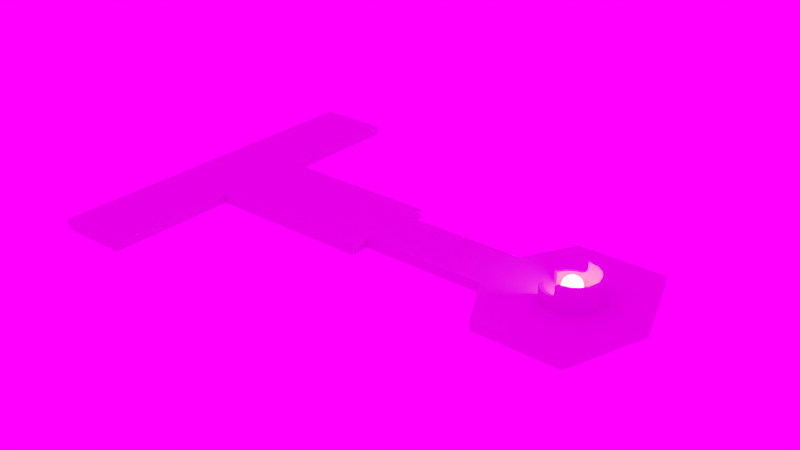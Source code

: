 # Source: part_0_lv_0.blend  (saved by Blender 3.0.42; exported with 4.5.12 LTS)
import bpy
from mathutils import Matrix  # noqa: F401  (used for matrix-valued properties, if any)

bpy.ops.wm.read_factory_settings(use_empty=True)
scene = bpy.context.scene
scene.name = 'Scene'

# ---- collections
col_collection = bpy.data.collections.new('Collection'); scene.collection.children.link(col_collection)

# ---- materials (node trees are filled in below, after node groups)
mat_target_mat = bpy.data.materials.new('Target_Mat')
mat_target_mat.use_transparent_shadow = False

# ---- node groups
ng_auto_smooth = bpy.data.node_groups.new('Auto Smooth', 'GeometryNodeTree')
_s = ng_auto_smooth.interface.new_socket(name='Geometry', in_out='OUTPUT', socket_type='NodeSocketGeometry')
_s = ng_auto_smooth.interface.new_socket(name='Geometry', in_out='INPUT', socket_type='NodeSocketGeometry')
_s = ng_auto_smooth.interface.new_socket(name='Angle', in_out='INPUT', socket_type='NodeSocketFloat')
_s.subtype = 'ANGLE'
_s.min_value = 0.0
_s.max_value = 3.142
ng_auto_smooth.is_modifier = True
_N = ng_auto_smooth.nodes; _L = ng_auto_smooth.links
n0 = _N.new('NodeGroupOutput'); n0.name = 'Group Output'; n0.location = (480, -100)
n1 = _N.new('NodeGroupInput'); n1.name = 'Group Input'; n1.location = (-420, -300)
n2 = _N.new('NodeGroupInput'); n2.name = 'Group Input.001'; n2.location = (-60, -100)
n3 = _N.new('GeometryNodeSetShadeSmooth'); n3.name = 'Set Shade Smooth'; n3.location = (120, -100)
n3.domain = 'EDGE'
n4 = _N.new('GeometryNodeSetShadeSmooth'); n4.name = 'Set Shade Smooth.001'; n4.location = (300, -100)
n5 = _N.new('GeometryNodeInputMeshEdgeAngle'); n5.name = 'Edge Angle'; n5.location = (-420, -220)
n6 = _N.new('GeometryNodeInputEdgeSmooth'); n6.name = 'Is Edge Smooth'; n6.location = (-60, -160)
n7 = _N.new('GeometryNodeInputShadeSmooth'); n7.name = 'Is Face Smooth'; n7.location = (-240, -340)
n8 = _N.new('FunctionNodeBooleanMath'); n8.name = 'Boolean Math'; n8.location = (-60, -220)
n9 = _N.new('FunctionNodeCompare'); n9.name = 'Compare'; n9.location = (-240, -180)
n9.operation = 'LESS_EQUAL'
_L.new(n5.outputs[0], n9.inputs[0])
_L.new(n4.outputs[0], n0.inputs[0])
_L.new(n1.outputs[1], n9.inputs[1])
_L.new(n9.outputs[0], n8.inputs[0])
_L.new(n7.outputs[0], n8.inputs[1])
_L.new(n2.outputs[0], n3.inputs[0])
_L.new(n6.outputs[0], n3.inputs[1])
_L.new(n3.outputs[0], n4.inputs[0])
_L.new(n8.outputs[0], n3.inputs[2])
n0.is_active_output = True

# ---- material node trees
mat_target_mat.use_nodes = True; mat_target_mat.node_tree.nodes.clear()
_N = mat_target_mat.node_tree.nodes; _L = mat_target_mat.node_tree.links
n0 = _N.new('ShaderNodeBsdfPrincipled'); n0.name = 'Principled BSDF'; n0.location = (10, 300)
n0.distribution = 'GGX'
n0.subsurface_method = 'RANDOM_WALK_SKIN'
n0.inputs[1].default_value = 1.0
n0.inputs[2].default_value = 0.0
n0.inputs[3].default_value = 1.45
n0.inputs[27].default_value = (1.0, 0.3871, 0.157, 1.0)
n0.inputs[28].default_value = 4.0
n1 = _N.new('ShaderNodeOutputMaterial'); n1.name = 'Material Output'; n1.location = (300, 300)
_L.new(n0.outputs[0], n1.inputs[0])
n1.is_active_output = True

# ---- world
world_world = bpy.data.worlds.new('World'); scene.world = world_world
world_world.use_nodes = True; world_world.node_tree.nodes.clear()
_N = world_world.node_tree.nodes; _L = world_world.node_tree.links
n0 = _N.new('ShaderNodeOutputWorld'); n0.name = 'World Output'; n0.location = (300, 300)
n1 = _N.new('ShaderNodeBackground'); n1.name = 'Background'; n1.location = (10, 300)
n2 = _N.new('ShaderNodeTexEnvironment'); n2.name = 'Environment Texture'; n2.location = (-280, 280)
_L.new(n1.outputs[0], n0.inputs[0])
_L.new(n2.outputs[0], n1.inputs[0])
n0.is_active_output = True
world_world.color = (0.05088, 0.05088, 0.05088)
world_world.use_sun_shadow = False
world_world.sun_shadow_jitter_overblur = 0.0

# ---- lights
light_targetlight = bpy.data.lights.new('TargetLight', 'POINT')
light_targetlight.color = (1.0, 0.3864, 0.1559)
light_targetlight.transmission_factor = 0.0
light_targetlight.use_custom_distance = True
light_targetlight.cutoff_distance = 4.0
light_targetlight.energy = 200.0
light_targetlight.shadow_soft_size = 0.25
light_targetlight.shadow_maximum_resolution = 0.006
light_targetlight.use_absolute_resolution = True

# ---- meshes
me_mainroom_mesh = bpy.data.meshes.new('MainRoom_Mesh')
me_mainroom_mesh.from_pydata([(-10.03, -2.517, 3.757), (-10.03, -10.6, 5.08), (-10.03, 0.0, 5.079), (-10.03, -2.517, 0.0), (10.03, 0.0, 4.132), (9.083, 0.0, 5.079), (9.083, -10.6, 5.08), (10.03, -11.55, 4.133), (-10.03, -11.55, 4.134), (-10.03, 0.0, 3.757), (10.03, -11.55, -7.768), (10.03, 0.0, -7.768), (-10.03, -11.55, -7.768), (-10.03, 0.0, 0.0), (-10.03, 0.0, -7.768)], [], [(1, 2, 5, 6), (6, 5, 4, 7), (7, 8, 1, 6), (3, 12, 14, 13), (0, 9, 2, 1), (12, 3, 0, 1, 8), (7, 10, 12, 8), (4, 11, 10, 7)])
_uv = me_mainroom_mesh.uv_layers.new(name='UVMap')
_uv.uv.foreach_set('vector', [0.0, 0.0, 0.5724, 0.125, 0.5724, 0.125, 0.5444, 0.09155, 0.5444, 0.09155, 0.5724, 0.125, 0.4969, 0.2437, 0.4384, 0.06984, 0.4384, 0.06984, 0.0, 0.0, 0.0, 0.0, 0.5444, 0.09155, 0.0, 0.0, 0.0, 0.0, 0.0, 0.0, 0.0, 0.0, 0.5724, 0.09933, 0.5724, 0.125, 0.5724, 0.125, 0.5724, 0.09933, 0.0, 0.0, 0.0, 0.0, 0.0, 0.0, 0.0, 0.0, 0.0, 0.0, 0.4384, 0.06984, 0.0, 0.0, 0.0, 0.0, 0.0, 0.0, 0.4969, 0.2437, 0.25, 0.6319, 0.0, 0.0, 0.4384, 0.06984])
me_mainroom_mesh.use_remesh_fix_poles = True
me_mainroom_mesh.use_remesh_preserve_attributes = False
me_mainroom_mesh.update()
me_mainroom_mesh_001 = bpy.data.meshes.new('MainRoom_Mesh.001')
me_mainroom_mesh_001.from_pydata([(9.006, 0.0, -0.0008006), (-3.21, 0.0, -0.0002549), (-10.03, 0.0, 0.0001817), (-1.075, 0.0, -0.000364), (-7.357, 0.0, -0.0001458), (6.333, -0.8972, -0.0005087), (-1.075, -1.086, -0.0003623), (-7.357, -6.712, -0.0002551), (-10.03, -6.712, -0.0001016), (7.951, -3.055, -0.0005622), (3.66, 0.0, -0.0004732), (5.7, -0.6384, -0.0005042), (-3.21, -1.797, -0.0002685), (-7.357, -1.797, -0.0001747), (3.66, -1.086, -0.3552), (-1.075, -1.086, -0.3551), (-7.357, -6.712, -0.355), (-10.03, 4.768e-07, -0.3545), (-1.075, 5.213e-07, -0.3551), (4.715, -3.055, -0.3551), (-3.21, 5.213e-07, -0.355), (-3.21, -1.797, -0.355), (-7.357, -1.797, -0.3549), (4.715, -3.055, -0.0004086), (6.966, -0.6384, -0.0005687), (7.373, 0.0, -0.0006616), (3.66, -1.086, -0.0004561), (5.293, 0.0, -0.0004462), (7.133, -0.4089, -0.0006019), (5.929, -0.8026, -0.0004981), (6.737, -0.8026, -0.0005394), (5.533, -0.4089, -0.0004753), (7.262, -0.4682, -0.0006096), (7.066, -0.7385, -0.0005724), (5.871, -0.9318, -0.000488), (5.601, -0.7385, -0.0004922), (6.795, -0.9318, -0.0005386), (6.333, -1.04, -0.0005027), (5.404, -0.4682, -0.0004626), (5.469, 0.0, -0.0004543), (7.234, 0.0, -0.0006418), (5.871, -0.9318, 0.432), (5.601, -0.7384, 0.432), (5.404, -0.4681, 0.432), (5.93, -0.8026, 0.432), (5.7, -0.6384, 0.432), (5.533, -0.4089, 0.432), (7.262, -0.4681, 0.8695), (7.066, -0.7384, 0.8695), (6.795, -0.9318, 0.8696), (6.333, -1.04, 0.8696), (7.373, 4.746e-05, 0.8695), (7.133, -0.4089, 0.8695), (6.966, -0.6384, 0.8695), (6.737, -0.8026, 0.8696), (6.333, -0.8972, 0.8696), (7.234, 4.746e-05, 0.8695), (6.333, -1.04, 0.6448), (6.12, -0.9903, 0.432), (6.333, -1.04, 0.2192), (6.305, -1.033, 0.5384), (6.227, -1.015, 0.4605), (6.12, -0.8473, 0.432), (6.333, -0.8972, 0.6448), (6.333, -0.8972, 0.2192), (6.227, -0.8723, 0.4605), (6.305, -0.8905, 0.5384), (9.006, 0.0, -0.3555), (7.951, -3.055, -0.3553), (-10.03, -6.712, -0.3548)], [], [(26, 10, 3, 6), (7, 13, 4, 2, 8), (12, 1, 4, 13), (7, 16, 22, 13), (26, 14, 19, 23), (23, 19, 68, 9), (3, 18, 15, 6), (6, 15, 14, 26), (12, 21, 20, 1), (8, 69, 16, 7), (13, 22, 21, 12), (9, 32, 33, 36, 37, 34, 35, 38, 23), (0, 25, 32, 9), (40, 39, 31, 11, 29, 5, 30, 24, 28), (63, 57, 50, 55), (24, 30, 54, 53), (62, 44, 41, 58), (35, 34, 41, 42), (33, 48, 49, 36), (11, 31, 46, 45), (31, 39, 27, 38), (23, 38, 27, 10, 26), (28, 52, 56, 40), (44, 45, 42, 41), (45, 46, 43, 42), (25, 51, 47, 32), (33, 32, 47, 48), (38, 35, 42, 43), (31, 38, 43, 46), (64, 65, 66), (29, 11, 45, 44), (5, 29, 44, 62, 64), (52, 53, 48, 47), (54, 55, 50, 49), (56, 52, 47, 51), (53, 54, 49, 48), (61, 59, 60), (34, 37, 59, 58, 41), (5, 64, 63, 55, 54, 30), (59, 61, 58), (57, 60, 59), (62, 65, 64), (62, 58, 61, 65), (65, 61, 60, 66), (66, 60, 57, 63), (57, 59, 37, 36, 49, 50), (28, 24, 53, 52), (66, 63, 64), (0, 9, 68, 67), (21, 22, 17, 20), (14, 67, 68, 19), (17, 22, 16, 69), (67, 14, 15, 18)])
me_mainroom_mesh_001.polygons.foreach_set('use_smooth', [True] * 53)
me_mainroom_mesh_001.polygons.foreach_set('material_index', [1, 1, 1, 1, 1, 1, 1, 1, 1, 1, 1, 1, 1, 1, 0, 0, 0, 0, 0, 0, 1, 1, 0, 0, 0, 0, 0, 0, 0, 0, 0, 0, 0, 0, 0, 0, 0, 0, 0, 0, 0, 0, 0, 0, 0, 0, 0, 0, 1, 1, 1, 1, 1])
_uv = me_mainroom_mesh_001.uv_layers.new(name='UVMap')
_uv.uv.foreach_set('vector', [0.0, 0.0, 0.0, 0.0, 0.0, 0.0, 0.0, 0.0, 0.0, 0.0, 0.0, 0.0, 0.0, 0.0, 0.0, 0.0, 0.0, 0.0, 0.0, 0.0, 0.0, 0.0, 0.0, 0.0, 0.0, 0.0, 0.0, 0.0, 0.0, 0.0, 0.0, 0.0, 0.0, 0.0, 0.0, 0.0, 0.0, 0.0, 0.0, 0.0, 0.0, 0.0, 0.0, 0.0, 0.0, 0.0, 0.0, 0.0, 0.0, 0.0, 0.0, 0.0, 0.0, 0.0, 0.0, 0.0, 0.0, 0.0, 0.0, 0.0, 0.0, 0.0, 0.0, 0.0, 0.0, 0.0, 0.0, 0.0, 0.0, 0.0, 0.0, 0.0, 0.0, 0.0, 0.0, 0.0, 0.0, 0.0, 0.0, 0.0, 0.0, 0.0, 0.0, 0.0, 0.0, 0.0, 0.0, 0.0, 0.0, 0.0, 0.0, 0.0, 0.0, 0.0, 0.0, 0.0, 0.0, 0.0, 0.0, 0.0, 0.0, 0.0, 0.0, 0.0, 0.0, 0.0, 0.0, 0.0, 0.0, 0.0, 0.0, 0.0, 0.0, 0.0, 0.0, 0.0, 0.0, 0.0, 0.0, 0.0, 0.0, 0.0, 0.0, 0.0, 0.0, 0.0, 0.0, 0.0, 0.0, 0.0, 0.0, 0.0, 0.0, 0.0, 0.0, 0.0, 0.0, 0.0, 0.0, 0.0, 0.0, 0.0, 0.0, 0.0, 0.0, 0.0, 0.0, 0.0, 0.0, 0.0, 0.0, 0.0, 0.0, 0.0, 0.0, 0.0, 0.0, 0.0, 0.0, 0.0, 0.0, 0.0, 0.0, 0.0, 0.0, 0.0, 0.0, 0.0, 0.0, 0.0, 0.0, 0.0, 0.0, 0.0, 0.0, 0.0, 0.0, 0.0, 0.0, 0.0, 0.0, 0.0, 0.0, 0.0, 0.0, 0.0, 0.0, 0.0, 0.0, 0.0, 0.0, 0.0, 0.0, 0.0, 0.0, 0.0, 0.0, 0.0, 0.0, 0.0, 0.0, 0.0, 0.0, 0.0, 0.0, 0.0, 0.0, 0.0, 0.0, 0.0, 0.0, 0.0, 0.0, 0.0, 0.0, 0.0, 0.0, 0.0, 0.0, 0.0, 0.0, 0.0, 0.0, 0.0, 0.0, 0.0, 0.0, 0.0, 0.0, 0.0, 0.0, 0.0, 0.0, 0.0, 0.0, 0.0, 0.0, 0.0, 0.0, 0.0, 0.0, 0.0, 0.0, 0.0, 0.0, 0.0, 0.0, 0.0, 0.0, 0.0, 0.0, 0.0, 0.0, 0.0, 0.0, 0.0, 0.0, 0.0, 0.0, 0.0, 0.0, 0.0, 0.0, 0.0, 0.0, 0.0, 0.0, 0.0, 0.0, 0.0, 0.0, 0.0, 0.0, 0.0, 0.0, 0.0, 0.0, 0.0, 0.0, 0.0, 0.0, 0.0, 0.0, 0.0, 0.0, 0.0, 0.0, 0.0, 0.0, 0.0, 0.0, 0.0, 0.0, 0.0, 0.0, 0.0, 0.0, 0.0, 0.0, 0.0, 0.0, 0.0, 0.0, 0.0, 0.0, 0.0, 0.0, 0.0, 0.0, 0.0, 0.0, 0.0, 0.0, 0.0, 0.0, 0.0, 0.0, 0.0, 0.0, 0.0, 0.0, 0.0, 0.0, 0.0, 0.0, 0.0, 0.0, 0.0, 0.0, 0.0, 0.0, 0.0, 0.0, 0.0, 0.0, 0.0, 0.0, 0.0, 0.0, 0.0, 0.0, 0.0, 0.0, 0.0, 0.0, 0.0, 0.0, 0.0, 0.0, 0.0, 0.0, 0.0, 0.0, 0.0, 0.0, 0.0, 0.0, 0.0, 0.0, 0.0, 0.0, 0.0, 0.0, 0.0, 0.0, 0.0, 0.0, 0.0, 0.0, 0.0, 0.0, 0.0, 0.0, 0.0, 0.0, 0.0, 0.0, 0.0, 0.0, 0.0, 0.0, 0.0, 0.0, 0.0, 0.0, 0.0, 0.0, 0.0, 0.0, 0.0, 0.0, 0.0, 0.0, 0.0, 0.0, 0.0, 0.0, 0.0, 0.0, 0.0, 0.0, 0.0, 0.0, 0.0, 0.0, 0.0, 0.0, 0.0, 0.0, 0.0, 0.0, 0.0, 0.0, 0.0, 0.0, 0.0, 0.0, 0.0, 0.0, 0.0, 0.0, 0.0, 0.0, 0.0, 0.0, 0.0, 0.0, 0.0, 0.0, 0.0, 0.0, 0.0, 0.0, 0.0, 0.0, 0.0, 0.0, 0.0, 0.0, 0.0, 0.0, 0.0, 0.0, 0.0, 0.0, 0.0, 0.0, 0.0])
me_mainroom_mesh_001.materials.append(None)
me_mainroom_mesh_001.materials.append(None)
me_mainroom_mesh_001.use_remesh_fix_poles = True
me_mainroom_mesh_001.use_remesh_preserve_attributes = False
me_mainroom_mesh_001.update()
me_mainroom_mesh_002 = bpy.data.meshes.new('MainRoom_Mesh.002')
me_mainroom_mesh_002.from_pydata([(1.274, -2.606e-07, 0.1773), (-0.8621, -2.606e-07, 0.1774), (1.274, -1.797, 0.1773), (-0.8621, -1.797, 0.1774), (1.274, 2.606e-07, -0.1774), (-0.8621, 2.606e-07, -0.1773), (1.274, -1.797, -0.1774), (-0.8621, -1.797, -0.1773)], [], [(2, 0, 1, 3), (3, 7, 6, 2), (6, 7, 5, 4), (1, 5, 7, 3), (2, 6, 4, 0)])
_uv = me_mainroom_mesh_002.uv_layers.new(name='UVMap')
_uv.uv.foreach_set('vector', [0.0, 0.0, 0.0, 0.0, 0.0, 0.0, 0.0, 0.0, 0.0, 0.0, 0.0, 0.0, 0.0, 0.0, 0.0, 0.0, 0.0, 0.0, 0.0, 0.0, 0.0, 0.0, 0.0, 0.0, 0.0, 0.0, 0.0, 0.0, 0.0, 0.0, 0.0, 0.0, 0.0, 0.0, 0.0, 0.0, 0.0, 0.0, 0.0, 0.0])
me_mainroom_mesh_002.use_remesh_fix_poles = True
me_mainroom_mesh_002.use_remesh_preserve_attributes = False
me_mainroom_mesh_002.update()
me_sphere = bpy.data.meshes.new('Sphere')
me_sphere.from_pydata([(0.0, 0.06828, 0.3433), (0.0, 0.1339, 0.3234), (0.0, 0.1944, 0.291), (0.0, 0.2475, 0.2475), (0.0, 0.291, 0.1944), (0.0, 0.3234, 0.1339), (0.0, 0.3433, 0.06828), (0.0, 0.35, -1.53e-08), (0.0, 0.3433, -0.06828), (0.0, 0.3234, -0.1339), (0.0, 0.291, -0.1944), (0.0, 0.2475, -0.2475), (0.0, 0.1944, -0.291), (0.01332, 0.06697, 0.3433), (0.02613, 0.1314, 0.3234), (0.03794, 0.1907, 0.291), (0.04828, 0.2427, 0.2475), (0.05677, 0.2854, 0.1944), (0.06308, 0.3171, 0.1339), (0.06697, 0.3367, 0.06828), (0.06828, 0.3433, -1.53e-08), (0.06697, 0.3367, -0.06828), (0.06308, 0.3171, -0.1339), (0.05677, 0.2854, -0.1944), (0.04828, 0.2427, -0.2475), (0.03794, 0.1907, -0.291), (0.02613, 0.1314, -0.3234), (0.01332, 0.06697, -0.3433), (0.02613, 0.06308, 0.3433), (0.05126, 0.1237, 0.3234), (0.07441, 0.1796, 0.291), (0.09471, 0.2286, 0.2475), (0.1114, 0.2689, 0.1944), (0.1237, 0.2987, 0.1339), (0.1314, 0.3171, 0.06828), (0.1339, 0.3234, -1.53e-08), (0.1314, 0.3171, -0.06828), (0.1237, 0.2987, -0.1339), (0.1114, 0.2689, -0.1944), (0.09471, 0.2286, -0.2475), (0.07441, 0.1796, -0.291), (0.05126, 0.1237, -0.3234), (0.02613, 0.06308, -0.3433), (0.03794, 0.05677, 0.3433), (0.07441, 0.1114, 0.3234), (0.108, 0.1617, 0.291), (0.1375, 0.2058, 0.2475), (0.1617, 0.242, 0.1944), (0.1796, 0.2689, 0.1339), (0.1907, 0.2854, 0.06828), (0.1944, 0.291, -1.53e-08), (0.1907, 0.2854, -0.06828), (0.1796, 0.2689, -0.1339), (0.1617, 0.242, -0.1944), (0.1375, 0.2058, -0.2475), (0.108, 0.1617, -0.291), (0.07441, 0.1114, -0.3234), (0.03794, 0.05677, -0.3433), (0.04828, 0.04828, 0.3433), (0.09471, 0.09471, 0.3234), (0.1375, 0.1375, 0.291), (0.175, 0.175, 0.2475), (0.2058, 0.2058, 0.1944), (0.2286, 0.2286, 0.1339), (0.2427, 0.2427, 0.06828), (0.2475, 0.2475, -1.53e-08), (0.2427, 0.2427, -0.06828), (0.2286, 0.2286, -0.1339), (0.2058, 0.2058, -0.1944), (0.175, 0.175, -0.2475), (0.1375, 0.1375, -0.291), (0.09471, 0.09471, -0.3234), (0.04828, 0.04828, -0.3433), (0.05677, 0.03794, 0.3433), (0.1114, 0.07441, 0.3234), (0.1617, 0.108, 0.291), (0.2058, 0.1375, 0.2475), (0.242, 0.1617, 0.1944), (0.2689, 0.1796, 0.1339), (0.2854, 0.1907, 0.06828), (0.291, 0.1944, -1.53e-08), (0.2854, 0.1907, -0.06828), (0.2689, 0.1796, -0.1339), (0.242, 0.1617, -0.1944), (0.2058, 0.1375, -0.2475), (0.1617, 0.108, -0.291), (0.1114, 0.07441, -0.3234), (0.05677, 0.03794, -0.3433), (0.06308, 0.02613, 0.3433), (0.1237, 0.05126, 0.3234), (0.1796, 0.07441, 0.291), (0.2286, 0.09471, 0.2475), (0.2689, 0.1114, 0.1944), (0.2987, 0.1237, 0.1339), (0.3171, 0.1314, 0.06828), (0.3234, 0.1339, -1.53e-08), (0.3171, 0.1314, -0.06828), (0.2987, 0.1237, -0.1339), (0.2689, 0.1114, -0.1944), (0.2286, 0.09471, -0.2475), (0.1796, 0.07441, -0.291), (0.1237, 0.05126, -0.3234), (0.06308, 0.02613, -0.3433), (0.06697, 0.01332, 0.3433), (0.1314, 0.02613, 0.3234), (0.1907, 0.03794, 0.291), (0.2427, 0.04828, 0.2475), (0.2854, 0.05677, 0.1944), (0.3171, 0.06308, 0.1339), (0.3367, 0.06697, 0.06828), (0.3433, 0.06828, -1.53e-08), (0.3367, 0.06697, -0.06828), (0.3171, 0.06308, -0.1339), (0.2854, 0.05677, -0.1944), (0.2427, 0.04828, -0.2475), (0.1907, 0.03794, -0.291), (0.1314, 0.02613, -0.3234), (0.06697, 0.01332, -0.3433), (0.06828, -3.225e-08, 0.3433), (0.1339, -4.343e-08, 0.3234), (0.1944, -3.412e-08, 0.291), (0.2475, -2.294e-08, 0.2475), (0.291, -1.921e-08, 0.1944), (0.3234, -4.902e-08, 0.1339), (0.3433, -8.039e-09, 0.06828), (0.35, -5.879e-10, -1.53e-08), (0.3433, -8.039e-09, -0.06828), (0.3234, -2.294e-08, -0.1339), (0.291, -1.176e-08, -0.1944), (0.2475, -2.294e-08, -0.2475), (0.1944, -2.666e-08, -0.291), (0.1339, -3.039e-08, -0.3234), (0.06828, -3.97e-08, -0.3433), (0.06697, -0.01332, 0.3433), (0.1314, -0.02613, 0.3234), (0.1907, -0.03794, 0.291), (0.2427, -0.04828, 0.2475), (0.2854, -0.05677, 0.1944), (0.3171, -0.06308, 0.1339), (0.3367, -0.06697, 0.06828), (0.3433, -0.06828, -1.53e-08), (0.3367, -0.06697, -0.06828), (0.3171, -0.06308, -0.1339), (0.2854, -0.05677, -0.1944), (0.2427, -0.04828, -0.2475), (0.1907, -0.03794, -0.291), (0.1314, -0.02613, -0.3234), (0.06697, -0.01332, -0.3433), (0.06308, -0.02613, 0.3433), (0.1237, -0.05126, 0.3234), (0.1796, -0.07441, 0.291), (0.2286, -0.09471, 0.2475), (0.2689, -0.1114, 0.1944), (0.2987, -0.1237, 0.1339), (0.3171, -0.1314, 0.06828), (0.3234, -0.1339, -1.53e-08), (0.3171, -0.1314, -0.06828), (0.2987, -0.1237, -0.1339), (0.2689, -0.1114, -0.1944), (0.2286, -0.09471, -0.2475), (0.1796, -0.07441, -0.291), (0.1237, -0.05126, -0.3234), (0.06308, -0.02613, -0.3433), (0.05677, -0.03794, 0.3433), (0.1114, -0.07441, 0.3234), (0.1617, -0.108, 0.291), (0.2058, -0.1375, 0.2475), (0.242, -0.1617, 0.1944), (0.2689, -0.1796, 0.1339), (0.2854, -0.1907, 0.06828), (0.291, -0.1944, -1.53e-08), (0.2854, -0.1907, -0.06828), (0.2689, -0.1796, -0.1339), (0.242, -0.1617, -0.1944), (0.2058, -0.1375, -0.2475), (0.1617, -0.108, -0.291), (0.1114, -0.07441, -0.3234), (0.05677, -0.03794, -0.3433), (0.04828, -0.04828, 0.3433), (0.09471, -0.09471, 0.3234), (0.1375, -0.1375, 0.291), (0.175, -0.175, 0.2475), (0.2058, -0.2058, 0.1944), (0.2286, -0.2286, 0.1339), (0.2427, -0.2427, 0.06828), (0.2475, -0.2475, -1.53e-08), (0.2427, -0.2427, -0.06828), (0.2286, -0.2286, -0.1339), (0.2058, -0.2058, -0.1944), (0.175, -0.175, -0.2475), (0.1375, -0.1375, -0.291), (0.09471, -0.09471, -0.3234), (0.04828, -0.04828, -0.3433), (0.03794, -0.05677, 0.3433), (0.07441, -0.1114, 0.3234), (0.108, -0.1617, 0.291), (0.1375, -0.2058, 0.2475), (0.1617, -0.242, 0.1944), (0.1796, -0.2689, 0.1339), (0.1907, -0.2854, 0.06828), (0.1944, -0.291, -1.53e-08), (0.1907, -0.2854, -0.06828), (0.1796, -0.2689, -0.1339), (0.1617, -0.242, -0.1944), (0.1375, -0.2058, -0.2475), (0.108, -0.1617, -0.291), (0.07441, -0.1114, -0.3234), (0.03794, -0.05677, -0.3433), (0.02613, -0.06308, 0.3433), (0.05126, -0.1237, 0.3234), (0.07441, -0.1796, 0.291), (0.09471, -0.2286, 0.2475), (0.1114, -0.2689, 0.1944), (0.1237, -0.2987, 0.1339), (0.1314, -0.3171, 0.06828), (0.1339, -0.3234, -1.53e-08), (0.1314, -0.3171, -0.06828), (0.1237, -0.2987, -0.1339), (0.1114, -0.2689, -0.1944), (0.09471, -0.2286, -0.2475), (0.07441, -0.1796, -0.291), (0.05126, -0.1237, -0.3234), (0.02613, -0.06308, -0.3433), (0.01332, -0.06697, 0.3433), (0.02613, -0.1314, 0.3234), (0.03794, -0.1907, 0.291), (0.04828, -0.2427, 0.2475), (0.05677, -0.2854, 0.1944), (0.06308, -0.3171, 0.1339), (0.06697, -0.3367, 0.06828), (0.06828, -0.3433, -1.53e-08), (0.06697, -0.3367, -0.06828), (0.06308, -0.3171, -0.1339), (0.05677, -0.2854, -0.1944), (0.04828, -0.2427, -0.2475), (0.03794, -0.1907, -0.291), (0.02613, -0.1314, -0.3234), (0.01332, -0.06697, -0.3433), (-4.275e-09, -0.06828, 0.3433), (-8.932e-09, -0.1339, 0.3234), (-2.756e-08, -0.1944, 0.291), (-8.932e-09, -0.2475, 0.2475), (-5.207e-09, -0.291, 0.1944), (-6.854e-08, -0.3234, 0.1339), (-2.383e-08, -0.3433, 0.06828), (5.969e-09, -0.35, -1.53e-08), (-2.383e-08, -0.3433, -0.06828), (-1.481e-09, -0.3234, -0.1339), (2.244e-09, -0.291, -0.1944), (-8.932e-09, -0.2475, -0.2475), (-1.266e-08, -0.1944, -0.291), (-1.481e-09, -0.1339, -0.3234), (-9.863e-09, -0.06828, -0.3433), (-0.01332, -0.06697, 0.3433), (-0.02613, -0.1314, 0.3234), (-0.03794, -0.1907, 0.291), (-0.04828, -0.2427, 0.2475), (-0.05677, -0.2854, 0.1944), (-0.06308, -0.3171, 0.1339), (-0.06697, -0.3367, 0.06828), (-0.06828, -0.3433, -1.53e-08), (-0.06697, -0.3367, -0.06828), (-0.06308, -0.3171, -0.1339), (-0.05677, -0.2854, -0.1944), (-0.04828, -0.2427, -0.2475), (-0.03794, -0.1907, -0.291), (-0.02613, -0.1314, -0.3234), (-0.01332, -0.06697, -0.3433), (-0.02613, -0.06308, 0.3433), (-0.05126, -0.1237, 0.3234), (-0.07441, -0.1796, 0.291), (-0.09471, -0.2286, 0.2475), (-0.1114, -0.2689, 0.1944), (-0.1237, -0.2987, 0.1339), (-0.1314, -0.3171, 0.06828), (-0.1339, -0.3234, -1.53e-08), (-0.1314, -0.3171, -0.06828), (-0.1237, -0.2987, -0.1339), (-0.1114, -0.2689, -0.1944), (-0.09471, -0.2286, -0.2475), (-0.07441, -0.1796, -0.291), (-0.05126, -0.1237, -0.3234), (-0.02613, -0.06308, -0.3433), (-0.03794, -0.05677, 0.3433), (-0.07441, -0.1114, 0.3234), (-0.108, -0.1617, 0.291), (-0.1375, -0.2058, 0.2475), (-0.1617, -0.242, 0.1944), (-0.1796, -0.2689, 0.1339), (-0.1907, -0.2854, 0.06828), (-0.1944, -0.291, -1.53e-08), (-0.1907, -0.2854, -0.06828), (-0.1796, -0.2689, -0.1339), (-0.1617, -0.242, -0.1944), (-0.1375, -0.2058, -0.2475), (-0.108, -0.1617, -0.291), (-0.07441, -0.1114, -0.3234), (-0.03794, -0.05677, -0.3433), (-0.04828, -0.04828, 0.3433), (-0.09471, -0.09471, 0.3234), (-0.1375, -0.1375, 0.291), (-0.175, -0.175, 0.2475), (-0.2058, -0.2058, 0.1944), (-0.2286, -0.2286, 0.1339), (-0.2427, -0.2427, 0.06828), (-0.2475, -0.2475, -1.53e-08), (-0.2427, -0.2427, -0.06828), (-0.2286, -0.2286, -0.1339), (-0.2058, -0.2058, -0.1944), (-0.175, -0.175, -0.2475), (-0.1375, -0.1375, -0.291), (-0.09471, -0.09471, -0.3234), (-0.04828, -0.04828, -0.3433), (-2.544e-08, -4.76e-08, 0.35), (-0.05677, -0.03794, 0.3433), (-0.1114, -0.07441, 0.3234), (-0.1617, -0.108, 0.291), (-0.2058, -0.1375, 0.2475), (-0.242, -0.1617, 0.1944), (-0.2689, -0.1796, 0.1339), (-0.2854, -0.1907, 0.06828), (-0.291, -0.1944, -1.53e-08), (-0.2854, -0.1907, -0.06828), (-0.2689, -0.1796, -0.1339), (-0.242, -0.1617, -0.1944), (-0.2058, -0.1375, -0.2475), (-0.1617, -0.108, -0.291), (-0.1114, -0.07441, -0.3234), (-0.05677, -0.03794, -0.3433), (-0.06308, -0.02613, 0.3433), (-0.1237, -0.05126, 0.3234), (-0.1796, -0.07441, 0.291), (-0.2286, -0.09471, 0.2475), (-0.2689, -0.1114, 0.1944), (-0.2987, -0.1237, 0.1339), (-0.3171, -0.1314, 0.06828), (-0.3234, -0.1339, -1.53e-08), (-0.3171, -0.1314, -0.06828), (-0.2987, -0.1237, -0.1339), (-0.2689, -0.1114, -0.1944), (-0.2286, -0.09471, -0.2475), (-0.1796, -0.07441, -0.291), (-0.1237, -0.05126, -0.3234), (-0.06308, -0.02613, -0.3433), (-0.06697, -0.01332, 0.3433), (-0.1314, -0.02613, 0.3234), (-0.1907, -0.03794, 0.291), (-0.2427, -0.04828, 0.2475), (-0.2854, -0.05677, 0.1944), (-0.3171, -0.06308, 0.1339), (-0.3367, -0.06697, 0.06828), (-0.3433, -0.06828, -1.53e-08), (-0.3367, -0.06697, -0.06828), (-0.3171, -0.06308, -0.1339), (-0.2854, -0.05677, -0.1944), (-0.2427, -0.04828, -0.2475), (-0.1907, -0.03794, -0.291), (-0.1314, -0.02613, -0.3234), (-0.06697, -0.01332, -0.3433), (-0.06828, -2.201e-08, 0.3433), (-0.1339, -2.294e-08, 0.3234), (-0.1944, 1.431e-08, 0.291), (-0.2475, 2.176e-08, 0.2475), (-0.291, 1.059e-08, 0.1944), (-0.3234, 7.764e-08, 0.1339), (-0.3433, 5.157e-08, 0.06828), (-0.35, 1.431e-08, -1.53e-08), (-0.3433, 5.157e-08, -0.06828), (-0.3234, 1.804e-08, -0.1339), (-0.291, -4.313e-09, -0.1944), (-0.2475, 2.176e-08, -0.2475), (-0.1944, 1.059e-08, -0.291), (-0.1339, -3.784e-08, -0.3234), (-0.06828, -2.108e-08, -0.3433), (-0.06697, 0.01332, 0.3433), (-0.1314, 0.02613, 0.3234), (-0.1907, 0.03794, 0.291), (-0.2427, 0.04828, 0.2475), (-0.2854, 0.05677, 0.1944), (-0.3171, 0.06308, 0.1339), (-0.3367, 0.06697, 0.06828), (-0.3433, 0.06828, -1.53e-08), (-0.3367, 0.06697, -0.06828), (-0.3171, 0.06308, -0.1339), (-0.2854, 0.05677, -0.1944), (-0.2427, 0.04828, -0.2475), (-0.1907, 0.03794, -0.291), (-0.1314, 0.02613, -0.3234), (-0.06697, 0.01332, -0.3433), (-0.06308, 0.02613, 0.3433), (-0.1237, 0.05126, 0.3234), (-0.1796, 0.07441, 0.291), (-0.2286, 0.09471, 0.2475), (-0.2689, 0.1114, 0.1944), (-0.2987, 0.1237, 0.1339), (-0.3171, 0.1314, 0.06828), (-0.3234, 0.1339, -1.53e-08), (-0.3171, 0.1314, -0.06828), (-0.2987, 0.1237, -0.1339), (-0.2689, 0.1114, -0.1944), (-0.2286, 0.09471, -0.2475), (-0.1796, 0.07441, -0.291), (-0.1237, 0.05126, -0.3234), (-0.06308, 0.02613, -0.3433), (-0.05677, 0.03794, 0.3433), (-0.1114, 0.07441, 0.3234), (-0.1617, 0.108, 0.291), (-0.2058, 0.1375, 0.2475), (-0.242, 0.1617, 0.1944), (-0.2689, 0.1796, 0.1339), (-0.2854, 0.1907, 0.06828), (-0.291, 0.1944, -1.53e-08), (-0.2854, 0.1907, -0.06828), (-0.2689, 0.1796, -0.1339), (-0.242, 0.1617, -0.1944), (-0.2058, 0.1375, -0.2475), (-0.1617, 0.108, -0.291), (-0.1114, 0.07441, -0.3234), (-0.05677, 0.03794, -0.3433), (-0.04828, 0.04828, 0.3433), (-0.09471, 0.09471, 0.3234), (-0.1375, 0.1375, 0.291), (-0.175, 0.175, 0.2475), (-0.2058, 0.2058, 0.1944), (-0.2286, 0.2286, 0.1339), (-0.2427, 0.2427, 0.06828), (-0.2475, 0.2475, -1.53e-08), (-0.2427, 0.2427, -0.06828), (-0.2286, 0.2286, -0.1339), (-0.2058, 0.2058, -0.1944), (-0.175, 0.175, -0.2475), (-0.1375, 0.1375, -0.291), (-0.09471, 0.09471, -0.3234), (-0.04828, 0.04828, -0.3433), (-0.03794, 0.05677, 0.3433), (-0.07441, 0.1114, 0.3234), (-0.108, 0.1617, 0.291), (-0.1375, 0.2058, 0.2475), (-0.1617, 0.242, 0.1944), (-0.1796, 0.2689, 0.1339), (-0.1907, 0.2854, 0.06828), (-0.1944, 0.291, -1.53e-08), (-0.1907, 0.2854, -0.06828), (-0.1796, 0.2689, -0.1339), (-0.1617, 0.242, -0.1944), (-0.1375, 0.2058, -0.2475), (-0.108, 0.1617, -0.291), (-0.07441, 0.1114, -0.3234), (-0.03794, 0.05677, -0.3433), (-0.02613, 0.06308, 0.3433), (-0.05126, 0.1237, 0.3234), (-0.07441, 0.1796, 0.291), (-0.09471, 0.2286, 0.2475), (-0.1114, 0.2689, 0.1944), (-0.1237, 0.2987, 0.1339), (-0.1314, 0.3171, 0.06828), (-0.1339, 0.3234, -1.53e-08), (-0.1314, 0.3171, -0.06828), (-0.1237, 0.2987, -0.1339), (-0.1114, 0.2689, -0.1944), (-0.09471, 0.2286, -0.2475), (-0.07441, 0.1796, -0.291), (-0.05126, 0.1237, -0.3234), (-0.02613, 0.06308, -0.3433), (-0.01332, 0.06697, 0.3433), (-0.02613, 0.1314, 0.3234), (-0.03794, 0.1907, 0.291), (-0.04828, 0.2427, 0.2475), (-0.05677, 0.2854, 0.1944), (-0.06308, 0.3171, 0.1339), (-0.06697, 0.3367, 0.06828), (-0.06828, 0.3433, -1.53e-08), (-0.06697, 0.3367, -0.06828), (-0.06308, 0.3171, -0.1339), (-0.05677, 0.2854, -0.1944), (-0.04828, 0.2427, -0.2475), (-0.03794, 0.1907, -0.291), (-0.02613, 0.1314, -0.3234), (-0.01332, 0.06697, -0.3433), (0.0, -3.06e-08, -0.35), (-1.481e-09, 0.1339, -0.3234), (1.808e-08, 0.06828, -0.3433)], [], [(4, 3, 16, 17), (12, 11, 24, 25), (5, 4, 17, 18), (480, 12, 25, 26), (6, 5, 18, 19), (481, 480, 26, 27), (7, 6, 19, 20), (0, 313, 13), (479, 481, 27), (8, 7, 20, 21), (1, 0, 13, 14), (9, 8, 21, 22), (2, 1, 14, 15), (10, 9, 22, 23), (3, 2, 15, 16), (11, 10, 23, 24), (16, 15, 30, 31), (24, 23, 38, 39), (17, 16, 31, 32), (25, 24, 39, 40), (18, 17, 32, 33), (26, 25, 40, 41), (19, 18, 33, 34), (27, 26, 41, 42), (20, 19, 34, 35), (13, 313, 28), (479, 27, 42), (21, 20, 35, 36), (14, 13, 28, 29), (22, 21, 36, 37), (15, 14, 29, 30), (23, 22, 37, 38), (35, 34, 49, 50), (28, 313, 43), (479, 42, 57), (36, 35, 50, 51), (29, 28, 43, 44), (37, 36, 51, 52), (30, 29, 44, 45), (38, 37, 52, 53), (31, 30, 45, 46), (39, 38, 53, 54), (32, 31, 46, 47), (40, 39, 54, 55), (33, 32, 47, 48), (41, 40, 55, 56), (34, 33, 48, 49), (42, 41, 56, 57), (54, 53, 68, 69), (47, 46, 61, 62), (55, 54, 69, 70), (48, 47, 62, 63), (56, 55, 70, 71), (49, 48, 63, 64), (57, 56, 71, 72), (50, 49, 64, 65), (43, 313, 58), (479, 57, 72), (51, 50, 65, 66), (44, 43, 58, 59), (52, 51, 66, 67), (45, 44, 59, 60), (53, 52, 67, 68), (46, 45, 60, 61), (58, 313, 73), (479, 72, 87), (66, 65, 80, 81), (59, 58, 73, 74), (67, 66, 81, 82), (60, 59, 74, 75), (68, 67, 82, 83), (61, 60, 75, 76), (69, 68, 83, 84), (62, 61, 76, 77), (70, 69, 84, 85), (63, 62, 77, 78), (71, 70, 85, 86), (64, 63, 78, 79), (72, 71, 86, 87), (65, 64, 79, 80), (77, 76, 91, 92), (85, 84, 99, 100), (78, 77, 92, 93), (86, 85, 100, 101), (79, 78, 93, 94), (87, 86, 101, 102), (80, 79, 94, 95), (73, 313, 88), (479, 87, 102), (81, 80, 95, 96), (74, 73, 88, 89), (82, 81, 96, 97), (75, 74, 89, 90), (83, 82, 97, 98), (76, 75, 90, 91), (84, 83, 98, 99), (96, 95, 110, 111), (89, 88, 103, 104), (97, 96, 111, 112), (90, 89, 104, 105), (98, 97, 112, 113), (91, 90, 105, 106), (99, 98, 113, 114), (92, 91, 106, 107), (100, 99, 114, 115), (93, 92, 107, 108), (101, 100, 115, 116), (94, 93, 108, 109), (102, 101, 116, 117), (95, 94, 109, 110), (88, 313, 103), (479, 102, 117), (115, 114, 129, 130), (108, 107, 122, 123), (116, 115, 130, 131), (109, 108, 123, 124), (117, 116, 131, 132), (110, 109, 124, 125), (103, 313, 118), (479, 117, 132), (111, 110, 125, 126), (104, 103, 118, 119), (112, 111, 126, 127), (105, 104, 119, 120), (113, 112, 127, 128), (106, 105, 120, 121), (114, 113, 128, 129), (107, 106, 121, 122), (127, 126, 141, 142), (120, 119, 134, 135), (128, 127, 142, 143), (121, 120, 135, 136), (129, 128, 143, 144), (122, 121, 136, 137), (130, 129, 144, 145), (123, 122, 137, 138), (131, 130, 145, 146), (124, 123, 138, 139), (132, 131, 146, 147), (125, 124, 139, 140), (118, 313, 133), (479, 132, 147), (126, 125, 140, 141), (119, 118, 133, 134), (146, 145, 160, 161), (139, 138, 153, 154), (147, 146, 161, 162), (140, 139, 154, 155), (133, 313, 148), (479, 147, 162), (141, 140, 155, 156), (134, 133, 148, 149), (142, 141, 156, 157), (135, 134, 149, 150), (143, 142, 157, 158), (136, 135, 150, 151), (144, 143, 158, 159), (137, 136, 151, 152), (145, 144, 159, 160), (138, 137, 152, 153), (150, 149, 164, 165), (158, 157, 172, 173), (151, 150, 165, 166), (159, 158, 173, 174), (152, 151, 166, 167), (160, 159, 174, 175), (153, 152, 167, 168), (161, 160, 175, 176), (154, 153, 168, 169), (162, 161, 176, 177), (155, 154, 169, 170), (148, 313, 163), (479, 162, 177), (156, 155, 170, 171), (149, 148, 163, 164), (157, 156, 171, 172), (169, 168, 183, 184), (177, 176, 191, 192), (170, 169, 184, 185), (163, 313, 178), (479, 177, 192), (171, 170, 185, 186), (164, 163, 178, 179), (172, 171, 186, 187), (165, 164, 179, 180), (173, 172, 187, 188), (166, 165, 180, 181), (174, 173, 188, 189), (167, 166, 181, 182), (175, 174, 189, 190), (168, 167, 182, 183), (176, 175, 190, 191), (188, 187, 202, 203), (181, 180, 195, 196), (189, 188, 203, 204), (182, 181, 196, 197), (190, 189, 204, 205), (183, 182, 197, 198), (191, 190, 205, 206), (184, 183, 198, 199), (192, 191, 206, 207), (185, 184, 199, 200), (178, 313, 193), (479, 192, 207), (186, 185, 200, 201), (179, 178, 193, 194), (187, 186, 201, 202), (180, 179, 194, 195), (207, 206, 221, 222), (200, 199, 214, 215), (193, 313, 208), (479, 207, 222), (201, 200, 215, 216), (194, 193, 208, 209), (202, 201, 216, 217), (195, 194, 209, 210), (203, 202, 217, 218), (196, 195, 210, 211), (204, 203, 218, 219), (197, 196, 211, 212), (205, 204, 219, 220), (198, 197, 212, 213), (206, 205, 220, 221), (199, 198, 213, 214), (211, 210, 225, 226), (219, 218, 233, 234), (212, 211, 226, 227), (220, 219, 234, 235), (213, 212, 227, 228), (221, 220, 235, 236), (214, 213, 228, 229), (222, 221, 236, 237), (215, 214, 229, 230), (208, 313, 223), (479, 222, 237), (216, 215, 230, 231), (209, 208, 223, 224), (217, 216, 231, 232), (210, 209, 224, 225), (218, 217, 232, 233), (230, 229, 244, 245), (223, 313, 238), (479, 237, 252), (231, 230, 245, 246), (224, 223, 238, 239), (232, 231, 246, 247), (225, 224, 239, 240), (233, 232, 247, 248), (226, 225, 240, 241), (234, 233, 248, 249), (227, 226, 241, 242), (235, 234, 249, 250), (228, 227, 242, 243), (236, 235, 250, 251), (229, 228, 243, 244), (237, 236, 251, 252), (249, 248, 263, 264), (242, 241, 256, 257), (250, 249, 264, 265), (243, 242, 257, 258), (251, 250, 265, 266), (244, 243, 258, 259), (252, 251, 266, 267), (245, 244, 259, 260), (238, 313, 253), (479, 252, 267), (246, 245, 260, 261), (239, 238, 253, 254), (247, 246, 261, 262), (240, 239, 254, 255), (248, 247, 262, 263), (241, 240, 255, 256), (479, 267, 282), (261, 260, 275, 276), (254, 253, 268, 269), (262, 261, 276, 277), (255, 254, 269, 270), (263, 262, 277, 278), (256, 255, 270, 271), (264, 263, 278, 279), (257, 256, 271, 272), (265, 264, 279, 280), (258, 257, 272, 273), (266, 265, 280, 281), (259, 258, 273, 274), (267, 266, 281, 282), (260, 259, 274, 275), (253, 313, 268), (280, 279, 294, 295), (273, 272, 287, 288), (281, 280, 295, 296), (274, 273, 288, 289), (282, 281, 296, 297), (275, 274, 289, 290), (268, 313, 283), (479, 282, 297), (276, 275, 290, 291), (269, 268, 283, 284), (277, 276, 291, 292), (270, 269, 284, 285), (278, 277, 292, 293), (271, 270, 285, 286), (279, 278, 293, 294), (272, 271, 286, 287), (284, 283, 298, 299), (292, 291, 306, 307), (285, 284, 299, 300), (293, 292, 307, 308), (286, 285, 300, 301), (294, 293, 308, 309), (287, 286, 301, 302), (295, 294, 309, 310), (288, 287, 302, 303), (296, 295, 310, 311), (289, 288, 303, 304), (297, 296, 311, 312), (290, 289, 304, 305), (283, 313, 298), (479, 297, 312), (291, 290, 305, 306), (303, 302, 318, 319), (311, 310, 326, 327), (304, 303, 319, 320), (312, 311, 327, 328), (305, 304, 320, 321), (298, 313, 314), (479, 312, 328), (306, 305, 321, 322), (299, 298, 314, 315), (307, 306, 322, 323), (300, 299, 315, 316), (308, 307, 323, 324), (301, 300, 316, 317), (309, 308, 324, 325), (302, 301, 317, 318), (310, 309, 325, 326), (323, 322, 337, 338), (316, 315, 330, 331), (324, 323, 338, 339), (317, 316, 331, 332), (325, 324, 339, 340), (318, 317, 332, 333), (326, 325, 340, 341), (319, 318, 333, 334), (327, 326, 341, 342), (320, 319, 334, 335), (328, 327, 342, 343), (321, 320, 335, 336), (314, 313, 329), (479, 328, 343), (322, 321, 336, 337), (315, 314, 329, 330), (342, 341, 356, 357), (335, 334, 349, 350), (343, 342, 357, 358), (336, 335, 350, 351), (329, 313, 344), (479, 343, 358), (337, 336, 351, 352), (330, 329, 344, 345), (338, 337, 352, 353), (331, 330, 345, 346), (339, 338, 353, 354), (332, 331, 346, 347), (340, 339, 354, 355), (333, 332, 347, 348), (341, 340, 355, 356), (334, 333, 348, 349), (346, 345, 360, 361), (354, 353, 368, 369), (347, 346, 361, 362), (355, 354, 369, 370), (348, 347, 362, 363), (356, 355, 370, 371), (349, 348, 363, 364), (357, 356, 371, 372), (350, 349, 364, 365), (358, 357, 372, 373), (351, 350, 365, 366), (344, 313, 359), (479, 358, 373), (352, 351, 366, 367), (345, 344, 359, 360), (353, 352, 367, 368), (365, 364, 379, 380), (373, 372, 387, 388), (366, 365, 380, 381), (359, 313, 374), (479, 373, 388), (367, 366, 381, 382), (360, 359, 374, 375), (368, 367, 382, 383), (361, 360, 375, 376), (369, 368, 383, 384), (362, 361, 376, 377), (370, 369, 384, 385), (363, 362, 377, 378), (371, 370, 385, 386), (364, 363, 378, 379), (372, 371, 386, 387), (384, 383, 398, 399), (377, 376, 391, 392), (385, 384, 399, 400), (378, 377, 392, 393), (386, 385, 400, 401), (379, 378, 393, 394), (387, 386, 401, 402), (380, 379, 394, 395), (388, 387, 402, 403), (381, 380, 395, 396), (374, 313, 389), (479, 388, 403), (382, 381, 396, 397), (375, 374, 389, 390), (383, 382, 397, 398), (376, 375, 390, 391), (403, 402, 417, 418), (396, 395, 410, 411), (389, 313, 404), (479, 403, 418), (397, 396, 411, 412), (390, 389, 404, 405), (398, 397, 412, 413), (391, 390, 405, 406), (399, 398, 413, 414), (392, 391, 406, 407), (400, 399, 414, 415), (393, 392, 407, 408), (401, 400, 415, 416), (394, 393, 408, 409), (402, 401, 416, 417), (395, 394, 409, 410), (415, 414, 429, 430), (408, 407, 422, 423), (416, 415, 430, 431), (409, 408, 423, 424), (417, 416, 431, 432), (410, 409, 424, 425), (418, 417, 432, 433), (411, 410, 425, 426), (404, 313, 419), (479, 418, 433), (412, 411, 426, 427), (405, 404, 419, 420), (413, 412, 427, 428), (406, 405, 420, 421), (414, 413, 428, 429), (407, 406, 421, 422), (419, 313, 434), (479, 433, 448), (427, 426, 441, 442), (420, 419, 434, 435), (428, 427, 442, 443), (421, 420, 435, 436), (429, 428, 443, 444), (422, 421, 436, 437), (430, 429, 444, 445), (423, 422, 437, 438), (431, 430, 445, 446), (424, 423, 438, 439), (432, 431, 446, 447), (425, 424, 439, 440), (433, 432, 447, 448), (426, 425, 440, 441), (438, 437, 452, 453), (446, 445, 460, 461), (439, 438, 453, 454), (447, 446, 461, 462), (440, 439, 454, 455), (448, 447, 462, 463), (441, 440, 455, 456), (434, 313, 449), (479, 448, 463), (442, 441, 456, 457), (435, 434, 449, 450), (443, 442, 457, 458), (436, 435, 450, 451), (444, 443, 458, 459), (437, 436, 451, 452), (445, 444, 459, 460), (457, 456, 471, 472), (450, 449, 464, 465), (458, 457, 472, 473), (451, 450, 465, 466), (459, 458, 473, 474), (452, 451, 466, 467), (460, 459, 474, 475), (453, 452, 467, 468), (461, 460, 475, 476), (454, 453, 468, 469), (462, 461, 476, 477), (455, 454, 469, 470), (463, 462, 477, 478), (456, 455, 470, 471), (449, 313, 464), (479, 463, 478), (476, 475, 11, 12), (469, 468, 4, 5), (477, 476, 12, 480), (470, 469, 5, 6), (478, 477, 480, 481), (471, 470, 6, 7), (464, 313, 0), (479, 478, 481), (472, 471, 7, 8), (465, 464, 0, 1), (473, 472, 8, 9), (466, 465, 1, 2), (474, 473, 9, 10), (467, 466, 2, 3), (475, 474, 10, 11), (468, 467, 3, 4)])
me_sphere.polygons.foreach_set('use_smooth', [True] * 512)
_uv = me_sphere.uv_layers.new(name='UVMap')
_uv.uv.foreach_set('vector', [0.75, 0.6875, 0.75, 0.75, 0.7188, 0.75, 0.7188, 0.6875, 0.75, 0.1875, 0.75, 0.25, 0.7188, 0.25, 0.7188, 0.1875, 0.75, 0.625, 0.75, 0.6875, 0.7188, 0.6875, 0.7188, 0.625, 0.75, 0.125, 0.75, 0.1875, 0.7188, 0.1875, 0.7188, 0.125, 0.75, 0.5625, 0.75, 0.625, 0.7188, 0.625, 0.7188, 0.5625, 0.75, 0.0625, 0.75, 0.125, 0.7188, 0.125, 0.7188, 0.0625, 0.75, 0.5, 0.75, 0.5625, 0.7188, 0.5625, 0.7188, 0.5, 0.75, 0.9375, 0.7344, 1.0, 0.7188, 0.9375, 0.7344, 0.0, 0.75, 0.0625, 0.7188, 0.0625, 0.75, 0.4375, 0.75, 0.5, 0.7188, 0.5, 0.7188, 0.4375, 0.75, 0.875, 0.75, 0.9375, 0.7188, 0.9375, 0.7188, 0.875, 0.75, 0.375, 0.75, 0.4375, 0.7188, 0.4375, 0.7188, 0.375, 0.75, 0.8125, 0.75, 0.875, 0.7188, 0.875, 0.7188, 0.8125, 0.75, 0.3125, 0.75, 0.375, 0.7188, 0.375, 0.7188, 0.3125, 0.75, 0.75, 0.75, 0.8125, 0.7188, 0.8125, 0.7188, 0.75, 0.75, 0.25, 0.75, 0.3125, 0.7188, 0.3125, 0.7188, 0.25, 0.7188, 0.75, 0.7188, 0.8125, 0.6875, 0.8125, 0.6875, 0.75, 0.7188, 0.25, 0.7188, 0.3125, 0.6875, 0.3125, 0.6875, 0.25, 0.7188, 0.6875, 0.7188, 0.75, 0.6875, 0.75, 0.6875, 0.6875, 0.7188, 0.1875, 0.7188, 0.25, 0.6875, 0.25, 0.6875, 0.1875, 0.7188, 0.625, 0.7188, 0.6875, 0.6875, 0.6875, 0.6875, 0.625, 0.7188, 0.125, 0.7188, 0.1875, 0.6875, 0.1875, 0.6875, 0.125, 0.7188, 0.5625, 0.7188, 0.625, 0.6875, 0.625, 0.6875, 0.5625, 0.7188, 0.0625, 0.7188, 0.125, 0.6875, 0.125, 0.6875, 0.0625, 0.7188, 0.5, 0.7188, 0.5625, 0.6875, 0.5625, 0.6875, 0.5, 0.7188, 0.9375, 0.7031, 1.0, 0.6875, 0.9375, 0.7031, 0.0, 0.7188, 0.0625, 0.6875, 0.0625, 0.7188, 0.4375, 0.7188, 0.5, 0.6875, 0.5, 0.6875, 0.4375, 0.7188, 0.875, 0.7188, 0.9375, 0.6875, 0.9375, 0.6875, 0.875, 0.7188, 0.375, 0.7188, 0.4375, 0.6875, 0.4375, 0.6875, 0.375, 0.7188, 0.8125, 0.7188, 0.875, 0.6875, 0.875, 0.6875, 0.8125, 0.7188, 0.3125, 0.7188, 0.375, 0.6875, 0.375, 0.6875, 0.3125, 0.6875, 0.5, 0.6875, 0.5625, 0.6562, 0.5625, 0.6562, 0.5, 0.6875, 0.9375, 0.6719, 1.0, 0.6562, 0.9375, 0.6719, 0.0, 0.6875, 0.0625, 0.6562, 0.0625, 0.6875, 0.4375, 0.6875, 0.5, 0.6562, 0.5, 0.6562, 0.4375, 0.6875, 0.875, 0.6875, 0.9375, 0.6562, 0.9375, 0.6562, 0.875, 0.6875, 0.375, 0.6875, 0.4375, 0.6562, 0.4375, 0.6562, 0.375, 0.6875, 0.8125, 0.6875, 0.875, 0.6562, 0.875, 0.6562, 0.8125, 0.6875, 0.3125, 0.6875, 0.375, 0.6562, 0.375, 0.6562, 0.3125, 0.6875, 0.75, 0.6875, 0.8125, 0.6562, 0.8125, 0.6562, 0.75, 0.6875, 0.25, 0.6875, 0.3125, 0.6562, 0.3125, 0.6562, 0.25, 0.6875, 0.6875, 0.6875, 0.75, 0.6562, 0.75, 0.6562, 0.6875, 0.6875, 0.1875, 0.6875, 0.25, 0.6562, 0.25, 0.6562, 0.1875, 0.6875, 0.625, 0.6875, 0.6875, 0.6562, 0.6875, 0.6562, 0.625, 0.6875, 0.125, 0.6875, 0.1875, 0.6562, 0.1875, 0.6562, 0.125, 0.6875, 0.5625, 0.6875, 0.625, 0.6562, 0.625, 0.6562, 0.5625, 0.6875, 0.0625, 0.6875, 0.125, 0.6562, 0.125, 0.6562, 0.0625, 0.6562, 0.25, 0.6562, 0.3125, 0.625, 0.3125, 0.625, 0.25, 0.6562, 0.6875, 0.6562, 0.75, 0.625, 0.75, 0.625, 0.6875, 0.6562, 0.1875, 0.6562, 0.25, 0.625, 0.25, 0.625, 0.1875, 0.6562, 0.625, 0.6562, 0.6875, 0.625, 0.6875, 0.625, 0.625, 0.6562, 0.125, 0.6562, 0.1875, 0.625, 0.1875, 0.625, 0.125, 0.6562, 0.5625, 0.6562, 0.625, 0.625, 0.625, 0.625, 0.5625, 0.6562, 0.0625, 0.6562, 0.125, 0.625, 0.125, 0.625, 0.0625, 0.6562, 0.5, 0.6562, 0.5625, 0.625, 0.5625, 0.625, 0.5, 0.6562, 0.9375, 0.6406, 1.0, 0.625, 0.9375, 0.6406, 0.0, 0.6562, 0.0625, 0.625, 0.0625, 0.6562, 0.4375, 0.6562, 0.5, 0.625, 0.5, 0.625, 0.4375, 0.6562, 0.875, 0.6562, 0.9375, 0.625, 0.9375, 0.625, 0.875, 0.6562, 0.375, 0.6562, 0.4375, 0.625, 0.4375, 0.625, 0.375, 0.6562, 0.8125, 0.6562, 0.875, 0.625, 0.875, 0.625, 0.8125, 0.6562, 0.3125, 0.6562, 0.375, 0.625, 0.375, 0.625, 0.3125, 0.6562, 0.75, 0.6562, 0.8125, 0.625, 0.8125, 0.625, 0.75, 0.625, 0.9375, 0.6094, 1.0, 0.5937, 0.9375, 0.6094, 0.0, 0.625, 0.0625, 0.5937, 0.0625, 0.625, 0.4375, 0.625, 0.5, 0.5938, 0.5, 0.5938, 0.4375, 0.625, 0.875, 0.625, 0.9375, 0.5937, 0.9375, 0.5937, 0.875, 0.625, 0.375, 0.625, 0.4375, 0.5938, 0.4375, 0.5938, 0.375, 0.625, 0.8125, 0.625, 0.875, 0.5937, 0.875, 0.5938, 0.8125, 0.625, 0.3125, 0.625, 0.375, 0.5938, 0.375, 0.5938, 0.3125, 0.625, 0.75, 0.625, 0.8125, 0.5938, 0.8125, 0.5938, 0.75, 0.625, 0.25, 0.625, 0.3125, 0.5938, 0.3125, 0.5938, 0.25, 0.625, 0.6875, 0.625, 0.75, 0.5938, 0.75, 0.5938, 0.6875, 0.625, 0.1875, 0.625, 0.25, 0.5938, 0.25, 0.5938, 0.1875, 0.625, 0.625, 0.625, 0.6875, 0.5938, 0.6875, 0.5938, 0.625, 0.625, 0.125, 0.625, 0.1875, 0.5938, 0.1875, 0.5937, 0.125, 0.625, 0.5625, 0.625, 0.625, 0.5938, 0.625, 0.5938, 0.5625, 0.625, 0.0625, 0.625, 0.125, 0.5937, 0.125, 0.5937, 0.0625, 0.625, 0.5, 0.625, 0.5625, 0.5938, 0.5625, 0.5938, 0.5, 0.5938, 0.6875, 0.5938, 0.75, 0.5625, 0.75, 0.5625, 0.6875, 0.5938, 0.1875, 0.5938, 0.25, 0.5625, 0.25, 0.5625, 0.1875, 0.5938, 0.625, 0.5938, 0.6875, 0.5625, 0.6875, 0.5625, 0.625, 0.5937, 0.125, 0.5938, 0.1875, 0.5625, 0.1875, 0.5625, 0.125, 0.5938, 0.5625, 0.5938, 0.625, 0.5625, 0.625, 0.5625, 0.5625, 0.5937, 0.0625, 0.5937, 0.125, 0.5625, 0.125, 0.5625, 0.0625, 0.5938, 0.5, 0.5938, 0.5625, 0.5625, 0.5625, 0.5625, 0.5, 0.5937, 0.9375, 0.5781, 1.0, 0.5625, 0.9375, 0.5781, 0.0, 0.5937, 0.0625, 0.5625, 0.0625, 0.5938, 0.4375, 0.5938, 0.5, 0.5625, 0.5, 0.5625, 0.4375, 0.5937, 0.875, 0.5937, 0.9375, 0.5625, 0.9375, 0.5625, 0.875, 0.5938, 0.375, 0.5938, 0.4375, 0.5625, 0.4375, 0.5625, 0.375, 0.5938, 0.8125, 0.5937, 0.875, 0.5625, 0.875, 0.5625, 0.8125, 0.5938, 0.3125, 0.5938, 0.375, 0.5625, 0.375, 0.5625, 0.3125, 0.5938, 0.75, 0.5938, 0.8125, 0.5625, 0.8125, 0.5625, 0.75, 0.5938, 0.25, 0.5938, 0.3125, 0.5625, 0.3125, 0.5625, 0.25, 0.5625, 0.4375, 0.5625, 0.5, 0.5312, 0.5, 0.5312, 0.4375, 0.5625, 0.875, 0.5625, 0.9375, 0.5312, 0.9375, 0.5312, 0.875, 0.5625, 0.375, 0.5625, 0.4375, 0.5312, 0.4375, 0.5312, 0.375, 0.5625, 0.8125, 0.5625, 0.875, 0.5312, 0.875, 0.5312, 0.8125, 0.5625, 0.3125, 0.5625, 0.375, 0.5312, 0.375, 0.5312, 0.3125, 0.5625, 0.75, 0.5625, 0.8125, 0.5312, 0.8125, 0.5312, 0.75, 0.5625, 0.25, 0.5625, 0.3125, 0.5312, 0.3125, 0.5312, 0.25, 0.5625, 0.6875, 0.5625, 0.75, 0.5312, 0.75, 0.5312, 0.6875, 0.5625, 0.1875, 0.5625, 0.25, 0.5312, 0.25, 0.5312, 0.1875, 0.5625, 0.625, 0.5625, 0.6875, 0.5312, 0.6875, 0.5312, 0.625, 0.5625, 0.125, 0.5625, 0.1875, 0.5312, 0.1875, 0.5312, 0.125, 0.5625, 0.5625, 0.5625, 0.625, 0.5312, 0.625, 0.5312, 0.5625, 0.5625, 0.0625, 0.5625, 0.125, 0.5312, 0.125, 0.5312, 0.0625, 0.5625, 0.5, 0.5625, 0.5625, 0.5312, 0.5625, 0.5312, 0.5, 0.5625, 0.9375, 0.5469, 1.0, 0.5312, 0.9375, 0.5469, 0.0, 0.5625, 0.0625, 0.5312, 0.0625, 0.5312, 0.1875, 0.5312, 0.25, 0.5, 0.25, 0.5, 0.1875, 0.5312, 0.625, 0.5312, 0.6875, 0.5, 0.6875, 0.5, 0.625, 0.5312, 0.125, 0.5312, 0.1875, 0.5, 0.1875, 0.5, 0.125, 0.5312, 0.5625, 0.5312, 0.625, 0.5, 0.625, 0.5, 0.5625, 0.5312, 0.0625, 0.5312, 0.125, 0.5, 0.125, 0.5, 0.0625, 0.5312, 0.5, 0.5312, 0.5625, 0.5, 0.5625, 0.5, 0.5, 0.5312, 0.9375, 0.5156, 1.0, 0.5, 0.9375, 0.5156, 0.0, 0.5312, 0.0625, 0.5, 0.0625, 0.5312, 0.4375, 0.5312, 0.5, 0.5, 0.5, 0.5, 0.4375, 0.5312, 0.875, 0.5312, 0.9375, 0.5, 0.9375, 0.5, 0.875, 0.5312, 0.375, 0.5312, 0.4375, 0.5, 0.4375, 0.5, 0.375, 0.5312, 0.8125, 0.5312, 0.875, 0.5, 0.875, 0.5, 0.8125, 0.5312, 0.3125, 0.5312, 0.375, 0.5, 0.375, 0.5, 0.3125, 0.5312, 0.75, 0.5312, 0.8125, 0.5, 0.8125, 0.5, 0.75, 0.5312, 0.25, 0.5312, 0.3125, 0.5, 0.3125, 0.5, 0.25, 0.5312, 0.6875, 0.5312, 0.75, 0.5, 0.75, 0.5, 0.6875, 0.5, 0.375, 0.5, 0.4375, 0.4688, 0.4375, 0.4688, 0.375, 0.5, 0.8125, 0.5, 0.875, 0.4687, 0.875, 0.4687, 0.8125, 0.5, 0.3125, 0.5, 0.375, 0.4688, 0.375, 0.4688, 0.3125, 0.5, 0.75, 0.5, 0.8125, 0.4687, 0.8125, 0.4688, 0.75, 0.5, 0.25, 0.5, 0.3125, 0.4688, 0.3125, 0.4688, 0.25, 0.5, 0.6875, 0.5, 0.75, 0.4688, 0.75, 0.4688, 0.6875, 0.5, 0.1875, 0.5, 0.25, 0.4688, 0.25, 0.4687, 0.1875, 0.5, 0.625, 0.5, 0.6875, 0.4688, 0.6875, 0.4687, 0.625, 0.5, 0.125, 0.5, 0.1875, 0.4687, 0.1875, 0.4687, 0.125, 0.5, 0.5625, 0.5, 0.625, 0.4687, 0.625, 0.4688, 0.5625, 0.5, 0.0625, 0.5, 0.125, 0.4687, 0.125, 0.4687, 0.0625, 0.5, 0.5, 0.5, 0.5625, 0.4688, 0.5625, 0.4688, 0.5, 0.5, 0.9375, 0.4844, 1.0, 0.4687, 0.9375, 0.4844, 0.0, 0.5, 0.0625, 0.4687, 0.0625, 0.5, 0.4375, 0.5, 0.5, 0.4688, 0.5, 0.4688, 0.4375, 0.5, 0.875, 0.5, 0.9375, 0.4687, 0.9375, 0.4687, 0.875, 0.4687, 0.125, 0.4687, 0.1875, 0.4375, 0.1875, 0.4375, 0.125, 0.4688, 0.5625, 0.4687, 0.625, 0.4375, 0.625, 0.4375, 0.5625, 0.4687, 0.0625, 0.4687, 0.125, 0.4375, 0.125, 0.4375, 0.0625, 0.4688, 0.5, 0.4688, 0.5625, 0.4375, 0.5625, 0.4375, 0.5, 0.4687, 0.9375, 0.4531, 1.0, 0.4375, 0.9375, 0.4531, 0.0, 0.4687, 0.0625, 0.4375, 0.0625, 0.4688, 0.4375, 0.4688, 0.5, 0.4375, 0.5, 0.4375, 0.4375, 0.4687, 0.875, 0.4687, 0.9375, 0.4375, 0.9375, 0.4375, 0.875, 0.4688, 0.375, 0.4688, 0.4375, 0.4375, 0.4375, 0.4375, 0.375, 0.4687, 0.8125, 0.4687, 0.875, 0.4375, 0.875, 0.4375, 0.8125, 0.4688, 0.3125, 0.4688, 0.375, 0.4375, 0.375, 0.4375, 0.3125, 0.4688, 0.75, 0.4687, 0.8125, 0.4375, 0.8125, 0.4375, 0.75, 0.4688, 0.25, 0.4688, 0.3125, 0.4375, 0.3125, 0.4375, 0.25, 0.4688, 0.6875, 0.4688, 0.75, 0.4375, 0.75, 0.4375, 0.6875, 0.4687, 0.1875, 0.4688, 0.25, 0.4375, 0.25, 0.4375, 0.1875, 0.4687, 0.625, 0.4688, 0.6875, 0.4375, 0.6875, 0.4375, 0.625, 0.4375, 0.8125, 0.4375, 0.875, 0.4062, 0.875, 0.4062, 0.8125, 0.4375, 0.3125, 0.4375, 0.375, 0.4062, 0.375, 0.4062, 0.3125, 0.4375, 0.75, 0.4375, 0.8125, 0.4062, 0.8125, 0.4062, 0.75, 0.4375, 0.25, 0.4375, 0.3125, 0.4062, 0.3125, 0.4062, 0.25, 0.4375, 0.6875, 0.4375, 0.75, 0.4062, 0.75, 0.4062, 0.6875, 0.4375, 0.1875, 0.4375, 0.25, 0.4062, 0.25, 0.4062, 0.1875, 0.4375, 0.625, 0.4375, 0.6875, 0.4062, 0.6875, 0.4062, 0.625, 0.4375, 0.125, 0.4375, 0.1875, 0.4062, 0.1875, 0.4062, 0.125, 0.4375, 0.5625, 0.4375, 0.625, 0.4062, 0.625, 0.4062, 0.5625, 0.4375, 0.0625, 0.4375, 0.125, 0.4062, 0.125, 0.4062, 0.0625, 0.4375, 0.5, 0.4375, 0.5625, 0.4062, 0.5625, 0.4062, 0.5, 0.4375, 0.9375, 0.4219, 1.0, 0.4062, 0.9375, 0.4219, 0.0, 0.4375, 0.0625, 0.4062, 0.0625, 0.4375, 0.4375, 0.4375, 0.5, 0.4062, 0.5, 0.4062, 0.4375, 0.4375, 0.875, 0.4375, 0.9375, 0.4062, 0.9375, 0.4062, 0.875, 0.4375, 0.375, 0.4375, 0.4375, 0.4062, 0.4375, 0.4062, 0.375, 0.4062, 0.5625, 0.4062, 0.625, 0.375, 0.625, 0.375, 0.5625, 0.4062, 0.0625, 0.4062, 0.125, 0.375, 0.125, 0.375, 0.0625, 0.4062, 0.5, 0.4062, 0.5625, 0.375, 0.5625, 0.375, 0.5, 0.4062, 0.9375, 0.3906, 1.0, 0.375, 0.9375, 0.3906, 0.0, 0.4062, 0.0625, 0.375, 0.0625, 0.4062, 0.4375, 0.4062, 0.5, 0.375, 0.5, 0.375, 0.4375, 0.4062, 0.875, 0.4062, 0.9375, 0.375, 0.9375, 0.375, 0.875, 0.4062, 0.375, 0.4062, 0.4375, 0.375, 0.4375, 0.375, 0.375, 0.4062, 0.8125, 0.4062, 0.875, 0.375, 0.875, 0.375, 0.8125, 0.4062, 0.3125, 0.4062, 0.375, 0.375, 0.375, 0.375, 0.3125, 0.4062, 0.75, 0.4062, 0.8125, 0.375, 0.8125, 0.375, 0.75, 0.4062, 0.25, 0.4062, 0.3125, 0.375, 0.3125, 0.375, 0.25, 0.4062, 0.6875, 0.4062, 0.75, 0.375, 0.75, 0.375, 0.6875, 0.4062, 0.1875, 0.4062, 0.25, 0.375, 0.25, 0.375, 0.1875, 0.4062, 0.625, 0.4062, 0.6875, 0.375, 0.6875, 0.375, 0.625, 0.4062, 0.125, 0.4062, 0.1875, 0.375, 0.1875, 0.375, 0.125, 0.375, 0.3125, 0.375, 0.375, 0.3438, 0.375, 0.3438, 0.3125, 0.375, 0.75, 0.375, 0.8125, 0.3437, 0.8125, 0.3438, 0.75, 0.375, 0.25, 0.375, 0.3125, 0.3438, 0.3125, 0.3438, 0.25, 0.375, 0.6875, 0.375, 0.75, 0.3438, 0.75, 0.3438, 0.6875, 0.375, 0.1875, 0.375, 0.25, 0.3438, 0.25, 0.3438, 0.1875, 0.375, 0.625, 0.375, 0.6875, 0.3438, 0.6875, 0.3437, 0.625, 0.375, 0.125, 0.375, 0.1875, 0.3438, 0.1875, 0.3438, 0.125, 0.375, 0.5625, 0.375, 0.625, 0.3437, 0.625, 0.3438, 0.5625, 0.375, 0.0625, 0.375, 0.125, 0.3438, 0.125, 0.3437, 0.0625, 0.375, 0.5, 0.375, 0.5625, 0.3438, 0.5625, 0.3438, 0.5, 0.375, 0.9375, 0.3594, 1.0, 0.3437, 0.9375, 0.3594, 0.0, 0.375, 0.0625, 0.3437, 0.0625, 0.375, 0.4375, 0.375, 0.5, 0.3438, 0.5, 0.3438, 0.4375, 0.375, 0.875, 0.375, 0.9375, 0.3437, 0.9375, 0.3438, 0.875, 0.375, 0.375, 0.375, 0.4375, 0.3438, 0.4375, 0.3438, 0.375, 0.375, 0.8125, 0.375, 0.875, 0.3438, 0.875, 0.3437, 0.8125, 0.3437, 0.0625, 0.3438, 0.125, 0.3125, 0.125, 0.3125, 0.0625, 0.3438, 0.5, 0.3438, 0.5625, 0.3125, 0.5625, 0.3125, 0.5, 0.3437, 0.9375, 0.3281, 1.0, 0.3125, 0.9375, 0.3281, 0.0, 0.3437, 0.0625, 0.3125, 0.0625, 0.3438, 0.4375, 0.3438, 0.5, 0.3125, 0.5, 0.3125, 0.4375, 0.3438, 0.875, 0.3437, 0.9375, 0.3125, 0.9375, 0.3125, 0.875, 0.3438, 0.375, 0.3438, 0.4375, 0.3125, 0.4375, 0.3125, 0.375, 0.3437, 0.8125, 0.3438, 0.875, 0.3125, 0.875, 0.3125, 0.8125, 0.3438, 0.3125, 0.3438, 0.375, 0.3125, 0.375, 0.3125, 0.3125, 0.3438, 0.75, 0.3437, 0.8125, 0.3125, 0.8125, 0.3125, 0.75, 0.3438, 0.25, 0.3438, 0.3125, 0.3125, 0.3125, 0.3125, 0.25, 0.3438, 0.6875, 0.3438, 0.75, 0.3125, 0.75, 0.3125, 0.6875, 0.3438, 0.1875, 0.3438, 0.25, 0.3125, 0.25, 0.3125, 0.1875, 0.3437, 0.625, 0.3438, 0.6875, 0.3125, 0.6875, 0.3125, 0.625, 0.3438, 0.125, 0.3438, 0.1875, 0.3125, 0.1875, 0.3125, 0.125, 0.3438, 0.5625, 0.3437, 0.625, 0.3125, 0.625, 0.3125, 0.5625, 0.3125, 0.75, 0.3125, 0.8125, 0.2812, 0.8125, 0.2812, 0.75, 0.3125, 0.25, 0.3125, 0.3125, 0.2812, 0.3125, 0.2812, 0.25, 0.3125, 0.6875, 0.3125, 0.75, 0.2812, 0.75, 0.2812, 0.6875, 0.3125, 0.1875, 0.3125, 0.25, 0.2812, 0.25, 0.2812, 0.1875, 0.3125, 0.625, 0.3125, 0.6875, 0.2812, 0.6875, 0.2812, 0.625, 0.3125, 0.125, 0.3125, 0.1875, 0.2812, 0.1875, 0.2812, 0.125, 0.3125, 0.5625, 0.3125, 0.625, 0.2812, 0.625, 0.2812, 0.5625, 0.3125, 0.0625, 0.3125, 0.125, 0.2812, 0.125, 0.2812, 0.0625, 0.3125, 0.5, 0.3125, 0.5625, 0.2812, 0.5625, 0.2812, 0.5, 0.3125, 0.9375, 0.2969, 1.0, 0.2812, 0.9375, 0.2969, 0.0, 0.3125, 0.0625, 0.2812, 0.0625, 0.3125, 0.4375, 0.3125, 0.5, 0.2812, 0.5, 0.2812, 0.4375, 0.3125, 0.875, 0.3125, 0.9375, 0.2812, 0.9375, 0.2812, 0.875, 0.3125, 0.375, 0.3125, 0.4375, 0.2812, 0.4375, 0.2812, 0.375, 0.3125, 0.8125, 0.3125, 0.875, 0.2812, 0.875, 0.2812, 0.8125, 0.3125, 0.3125, 0.3125, 0.375, 0.2812, 0.375, 0.2812, 0.3125, 0.2812, 0.5, 0.2812, 0.5625, 0.25, 0.5625, 0.25, 0.5, 0.2812, 0.9375, 0.2656, 1.0, 0.25, 0.9375, 0.2656, 0.0, 0.2812, 0.0625, 0.25, 0.0625, 0.2812, 0.4375, 0.2812, 0.5, 0.25, 0.5, 0.25, 0.4375, 0.2812, 0.875, 0.2812, 0.9375, 0.25, 0.9375, 0.25, 0.875, 0.2812, 0.375, 0.2812, 0.4375, 0.25, 0.4375, 0.25, 0.375, 0.2812, 0.8125, 0.2812, 0.875, 0.25, 0.875, 0.25, 0.8125, 0.2812, 0.3125, 0.2812, 0.375, 0.25, 0.375, 0.25, 0.3125, 0.2812, 0.75, 0.2812, 0.8125, 0.25, 0.8125, 0.25, 0.75, 0.2812, 0.25, 0.2812, 0.3125, 0.25, 0.3125, 0.25, 0.25, 0.2812, 0.6875, 0.2812, 0.75, 0.25, 0.75, 0.25, 0.6875, 0.2812, 0.1875, 0.2812, 0.25, 0.25, 0.25, 0.25, 0.1875, 0.2812, 0.625, 0.2812, 0.6875, 0.25, 0.6875, 0.25, 0.625, 0.2812, 0.125, 0.2812, 0.1875, 0.25, 0.1875, 0.25, 0.125, 0.2812, 0.5625, 0.2812, 0.625, 0.25, 0.625, 0.25, 0.5625, 0.2812, 0.0625, 0.2812, 0.125, 0.25, 0.125, 0.25, 0.0625, 0.25, 0.25, 0.25, 0.3125, 0.2188, 0.3125, 0.2188, 0.25, 0.25, 0.6875, 0.25, 0.75, 0.2188, 0.75, 0.2188, 0.6875, 0.25, 0.1875, 0.25, 0.25, 0.2188, 0.25, 0.2188, 0.1875, 0.25, 0.625, 0.25, 0.6875, 0.2188, 0.6875, 0.2188, 0.625, 0.25, 0.125, 0.25, 0.1875, 0.2188, 0.1875, 0.2188, 0.125, 0.25, 0.5625, 0.25, 0.625, 0.2188, 0.625, 0.2188, 0.5625, 0.25, 0.0625, 0.25, 0.125, 0.2188, 0.125, 0.2188, 0.0625, 0.25, 0.5, 0.25, 0.5625, 0.2188, 0.5625, 0.2188, 0.5, 0.25, 0.9375, 0.2344, 1.0, 0.2188, 0.9375, 0.2344, 0.0, 0.25, 0.0625, 0.2188, 0.0625, 0.25, 0.4375, 0.25, 0.5, 0.2188, 0.5, 0.2188, 0.4375, 0.25, 0.875, 0.25, 0.9375, 0.2188, 0.9375, 0.2188, 0.875, 0.25, 0.375, 0.25, 0.4375, 0.2188, 0.4375, 0.2188, 0.375, 0.25, 0.8125, 0.25, 0.875, 0.2188, 0.875, 0.2188, 0.8125, 0.25, 0.3125, 0.25, 0.375, 0.2188, 0.375, 0.2188, 0.3125, 0.25, 0.75, 0.25, 0.8125, 0.2188, 0.8125, 0.2188, 0.75, 0.2031, 0.0, 0.2188, 0.0625, 0.1875, 0.0625, 0.2188, 0.4375, 0.2188, 0.5, 0.1875, 0.5, 0.1875, 0.4375, 0.2188, 0.875, 0.2188, 0.9375, 0.1875, 0.9375, 0.1875, 0.875, 0.2188, 0.375, 0.2188, 0.4375, 0.1875, 0.4375, 0.1875, 0.375, 0.2188, 0.8125, 0.2188, 0.875, 0.1875, 0.875, 0.1875, 0.8125, 0.2188, 0.3125, 0.2188, 0.375, 0.1875, 0.375, 0.1875, 0.3125, 0.2188, 0.75, 0.2188, 0.8125, 0.1875, 0.8125, 0.1875, 0.75, 0.2188, 0.25, 0.2188, 0.3125, 0.1875, 0.3125, 0.1875, 0.25, 0.2188, 0.6875, 0.2188, 0.75, 0.1875, 0.75, 0.1875, 0.6875, 0.2188, 0.1875, 0.2188, 0.25, 0.1875, 0.25, 0.1875, 0.1875, 0.2188, 0.625, 0.2188, 0.6875, 0.1875, 0.6875, 0.1875, 0.625, 0.2188, 0.125, 0.2188, 0.1875, 0.1875, 0.1875, 0.1875, 0.125, 0.2188, 0.5625, 0.2188, 0.625, 0.1875, 0.625, 0.1875, 0.5625, 0.2188, 0.0625, 0.2188, 0.125, 0.1875, 0.125, 0.1875, 0.0625, 0.2188, 0.5, 0.2188, 0.5625, 0.1875, 0.5625, 0.1875, 0.5, 0.2188, 0.9375, 0.2031, 1.0, 0.1875, 0.9375, 0.1875, 0.1875, 0.1875, 0.25, 0.1563, 0.25, 0.1563, 0.1875, 0.1875, 0.625, 0.1875, 0.6875, 0.1563, 0.6875, 0.1562, 0.625, 0.1875, 0.125, 0.1875, 0.1875, 0.1563, 0.1875, 0.1563, 0.125, 0.1875, 0.5625, 0.1875, 0.625, 0.1562, 0.625, 0.1562, 0.5625, 0.1875, 0.0625, 0.1875, 0.125, 0.1563, 0.125, 0.1563, 0.0625, 0.1875, 0.5, 0.1875, 0.5625, 0.1562, 0.5625, 0.1563, 0.5, 0.1875, 0.9375, 0.1719, 1.0, 0.1563, 0.9375, 0.1719, 0.0, 0.1875, 0.0625, 0.1563, 0.0625, 0.1875, 0.4375, 0.1875, 0.5, 0.1563, 0.5, 0.1562, 0.4375, 0.1875, 0.875, 0.1875, 0.9375, 0.1563, 0.9375, 0.1563, 0.875, 0.1875, 0.375, 0.1875, 0.4375, 0.1562, 0.4375, 0.1563, 0.375, 0.1875, 0.8125, 0.1875, 0.875, 0.1563, 0.875, 0.1563, 0.8125, 0.1875, 0.3125, 0.1875, 0.375, 0.1563, 0.375, 0.1563, 0.3125, 0.1875, 0.75, 0.1875, 0.8125, 0.1563, 0.8125, 0.1563, 0.75, 0.1875, 0.25, 0.1875, 0.3125, 0.1563, 0.3125, 0.1563, 0.25, 0.1875, 0.6875, 0.1875, 0.75, 0.1563, 0.75, 0.1563, 0.6875, 0.1563, 0.875, 0.1563, 0.9375, 0.125, 0.9375, 0.125, 0.875, 0.1563, 0.375, 0.1562, 0.4375, 0.125, 0.4375, 0.125, 0.375, 0.1563, 0.8125, 0.1563, 0.875, 0.125, 0.875, 0.125, 0.8125, 0.1563, 0.3125, 0.1563, 0.375, 0.125, 0.375, 0.125, 0.3125, 0.1563, 0.75, 0.1563, 0.8125, 0.125, 0.8125, 0.125, 0.75, 0.1563, 0.25, 0.1563, 0.3125, 0.125, 0.3125, 0.125, 0.25, 0.1563, 0.6875, 0.1563, 0.75, 0.125, 0.75, 0.125, 0.6875, 0.1563, 0.1875, 0.1563, 0.25, 0.125, 0.25, 0.125, 0.1875, 0.1562, 0.625, 0.1563, 0.6875, 0.125, 0.6875, 0.125, 0.625, 0.1563, 0.125, 0.1563, 0.1875, 0.125, 0.1875, 0.125, 0.125, 0.1562, 0.5625, 0.1562, 0.625, 0.125, 0.625, 0.125, 0.5625, 0.1563, 0.0625, 0.1563, 0.125, 0.125, 0.125, 0.125, 0.0625, 0.1563, 0.5, 0.1562, 0.5625, 0.125, 0.5625, 0.125, 0.5, 0.1563, 0.9375, 0.1406, 1.0, 0.125, 0.9375, 0.1406, 0.0, 0.1563, 0.0625, 0.125, 0.0625, 0.1562, 0.4375, 0.1563, 0.5, 0.125, 0.5, 0.125, 0.4375, 0.125, 0.625, 0.125, 0.6875, 0.09375, 0.6875, 0.09375, 0.625, 0.125, 0.125, 0.125, 0.1875, 0.09375, 0.1875, 0.09375, 0.125, 0.125, 0.5625, 0.125, 0.625, 0.09375, 0.625, 0.09375, 0.5625, 0.125, 0.0625, 0.125, 0.125, 0.09375, 0.125, 0.09375, 0.0625, 0.125, 0.5, 0.125, 0.5625, 0.09375, 0.5625, 0.09375, 0.5, 0.125, 0.9375, 0.1094, 1.0, 0.09375, 0.9375, 0.1094, 0.0, 0.125, 0.0625, 0.09375, 0.0625, 0.125, 0.4375, 0.125, 0.5, 0.09375, 0.5, 0.09375, 0.4375, 0.125, 0.875, 0.125, 0.9375, 0.09375, 0.9375, 0.09375, 0.875, 0.125, 0.375, 0.125, 0.4375, 0.09375, 0.4375, 0.09375, 0.375, 0.125, 0.8125, 0.125, 0.875, 0.09375, 0.875, 0.09375, 0.8125, 0.125, 0.3125, 0.125, 0.375, 0.09375, 0.375, 0.09375, 0.3125, 0.125, 0.75, 0.125, 0.8125, 0.09375, 0.8125, 0.09375, 0.75, 0.125, 0.25, 0.125, 0.3125, 0.09375, 0.3125, 0.09375, 0.25, 0.125, 0.6875, 0.125, 0.75, 0.09375, 0.75, 0.09375, 0.6875, 0.125, 0.1875, 0.125, 0.25, 0.09375, 0.25, 0.09375, 0.1875, 0.09375, 0.375, 0.09375, 0.4375, 0.0625, 0.4375, 0.0625, 0.375, 0.09375, 0.8125, 0.09375, 0.875, 0.0625, 0.875, 0.0625, 0.8125, 0.09375, 0.3125, 0.09375, 0.375, 0.0625, 0.375, 0.0625, 0.3125, 0.09375, 0.75, 0.09375, 0.8125, 0.0625, 0.8125, 0.0625, 0.75, 0.09375, 0.25, 0.09375, 0.3125, 0.0625, 0.3125, 0.0625, 0.25, 0.09375, 0.6875, 0.09375, 0.75, 0.0625, 0.75, 0.0625, 0.6875, 0.09375, 0.1875, 0.09375, 0.25, 0.0625, 0.25, 0.0625, 0.1875, 0.09375, 0.625, 0.09375, 0.6875, 0.0625, 0.6875, 0.0625, 0.625, 0.09375, 0.125, 0.09375, 0.1875, 0.0625, 0.1875, 0.0625, 0.125, 0.09375, 0.5625, 0.09375, 0.625, 0.0625, 0.625, 0.0625, 0.5625, 0.09375, 0.0625, 0.09375, 0.125, 0.0625, 0.125, 0.0625, 0.0625, 0.09375, 0.5, 0.09375, 0.5625, 0.0625, 0.5625, 0.0625, 0.5, 0.09375, 0.9375, 0.07813, 1.0, 0.0625, 0.9375, 0.07813, 0.0, 0.09375, 0.0625, 0.0625, 0.0625, 0.09375, 0.4375, 0.09375, 0.5, 0.0625, 0.5, 0.0625, 0.4375, 0.09375, 0.875, 0.09375, 0.9375, 0.0625, 0.9375, 0.0625, 0.875, 0.0625, 0.125, 0.0625, 0.1875, 0.03125, 0.1875, 0.03125, 0.125, 0.0625, 0.5625, 0.0625, 0.625, 0.03125, 0.625, 0.03125, 0.5625, 0.0625, 0.0625, 0.0625, 0.125, 0.03125, 0.125, 0.03125, 0.0625, 0.0625, 0.5, 0.0625, 0.5625, 0.03125, 0.5625, 0.03125, 0.5, 0.0625, 0.9375, 0.04688, 1.0, 0.03125, 0.9375, 0.04688, 0.0, 0.0625, 0.0625, 0.03125, 0.0625, 0.0625, 0.4375, 0.0625, 0.5, 0.03125, 0.5, 0.03125, 0.4375, 0.0625, 0.875, 0.0625, 0.9375, 0.03125, 0.9375, 0.03125, 0.875, 0.0625, 0.375, 0.0625, 0.4375, 0.03125, 0.4375, 0.03125, 0.375, 0.0625, 0.8125, 0.0625, 0.875, 0.03125, 0.875, 0.03125, 0.8125, 0.0625, 0.3125, 0.0625, 0.375, 0.03125, 0.375, 0.03125, 0.3125, 0.0625, 0.75, 0.0625, 0.8125, 0.03125, 0.8125, 0.03125, 0.75, 0.0625, 0.25, 0.0625, 0.3125, 0.03125, 0.3125, 0.03125, 0.25, 0.0625, 0.6875, 0.0625, 0.75, 0.03125, 0.75, 0.03125, 0.6875, 0.0625, 0.1875, 0.0625, 0.25, 0.03125, 0.25, 0.03125, 0.1875, 0.0625, 0.625, 0.0625, 0.6875, 0.03125, 0.6875, 0.03125, 0.625, 0.03125, 0.8125, 0.03125, 0.875, 2.98e-08, 0.875, 0.0, 0.8125, 0.03125, 0.3125, 0.03125, 0.375, 0.0, 0.375, 0.0, 0.3125, 0.03125, 0.75, 0.03125, 0.8125, 0.0, 0.8125, 0.0, 0.75, 0.03125, 0.25, 0.03125, 0.3125, 0.0, 0.3125, 0.0, 0.25, 0.03125, 0.6875, 0.03125, 0.75, 0.0, 0.75, 0.0, 0.6875, 0.03125, 0.1875, 0.03125, 0.25, 0.0, 0.25, 0.0, 0.1875, 0.03125, 0.625, 0.03125, 0.6875, 0.0, 0.6875, 0.0, 0.625, 0.03125, 0.125, 0.03125, 0.1875, 0.0, 0.1875, 8.941e-08, 0.125, 0.03125, 0.5625, 0.03125, 0.625, 0.0, 0.625, 0.0, 0.5625, 0.03125, 0.0625, 0.03125, 0.125, 8.941e-08, 0.125, 8.941e-08, 0.0625, 0.03125, 0.5, 0.03125, 0.5625, 0.0, 0.5625, 0.0, 0.5, 0.03125, 0.9375, 0.01563, 1.0, 8.941e-08, 0.9375, 0.01563, 0.0, 0.03125, 0.0625, 8.941e-08, 0.0625, 0.03125, 0.4375, 0.03125, 0.5, 0.0, 0.5, 0.0, 0.4375, 0.03125, 0.875, 0.03125, 0.9375, 8.941e-08, 0.9375, 2.98e-08, 0.875, 0.03125, 0.375, 0.03125, 0.4375, 0.0, 0.4375, 0.0, 0.375, 1.0, 0.5625, 1.0, 0.625, 0.9687, 0.625, 0.9687, 0.5625, 1.0, 0.0625, 1.0, 0.125, 0.9688, 0.125, 0.9688, 0.0625, 1.0, 0.5, 1.0, 0.5625, 0.9687, 0.5625, 0.9688, 0.5, 1.0, 0.9375, 0.9844, 1.0, 0.9688, 0.9375, 0.9844, 0.0, 1.0, 0.0625, 0.9688, 0.0625, 1.0, 0.4375, 1.0, 0.5, 0.9688, 0.5, 0.9687, 0.4375, 1.0, 0.875, 1.0, 0.9375, 0.9688, 0.9375, 0.9688, 0.875, 1.0, 0.375, 1.0, 0.4375, 0.9687, 0.4375, 0.9688, 0.375, 1.0, 0.8125, 1.0, 0.875, 0.9688, 0.875, 0.9688, 0.8125, 1.0, 0.3125, 1.0, 0.375, 0.9688, 0.375, 0.9688, 0.3125, 1.0, 0.75, 1.0, 0.8125, 0.9688, 0.8125, 0.9688, 0.75, 1.0, 0.25, 1.0, 0.3125, 0.9688, 0.3125, 0.9688, 0.25, 1.0, 0.6875, 1.0, 0.75, 0.9688, 0.75, 0.9688, 0.6875, 1.0, 0.1875, 1.0, 0.25, 0.9688, 0.25, 0.9688, 0.1875, 1.0, 0.625, 1.0, 0.6875, 0.9688, 0.6875, 0.9687, 0.625, 1.0, 0.125, 1.0, 0.1875, 0.9688, 0.1875, 0.9688, 0.125, 0.9688, 0.3125, 0.9688, 0.375, 0.9375, 0.375, 0.9375, 0.3125, 0.9688, 0.75, 0.9688, 0.8125, 0.9375, 0.8125, 0.9375, 0.75, 0.9688, 0.25, 0.9688, 0.3125, 0.9375, 0.3125, 0.9375, 0.25, 0.9688, 0.6875, 0.9688, 0.75, 0.9375, 0.75, 0.9375, 0.6875, 0.9688, 0.1875, 0.9688, 0.25, 0.9375, 0.25, 0.9375, 0.1875, 0.9687, 0.625, 0.9688, 0.6875, 0.9375, 0.6875, 0.9375, 0.625, 0.9688, 0.125, 0.9688, 0.1875, 0.9375, 0.1875, 0.9375, 0.125, 0.9687, 0.5625, 0.9687, 0.625, 0.9375, 0.625, 0.9375, 0.5625, 0.9688, 0.0625, 0.9688, 0.125, 0.9375, 0.125, 0.9375, 0.0625, 0.9688, 0.5, 0.9687, 0.5625, 0.9375, 0.5625, 0.9375, 0.5, 0.9688, 0.9375, 0.9531, 1.0, 0.9375, 0.9375, 0.9531, 0.0, 0.9688, 0.0625, 0.9375, 0.0625, 0.9687, 0.4375, 0.9688, 0.5, 0.9375, 0.5, 0.9375, 0.4375, 0.9688, 0.875, 0.9688, 0.9375, 0.9375, 0.9375, 0.9375, 0.875, 0.9688, 0.375, 0.9687, 0.4375, 0.9375, 0.4375, 0.9375, 0.375, 0.9688, 0.8125, 0.9688, 0.875, 0.9375, 0.875, 0.9375, 0.8125, 0.9375, 0.0625, 0.9375, 0.125, 0.9062, 0.125, 0.9062, 0.0625, 0.9375, 0.5, 0.9375, 0.5625, 0.9062, 0.5625, 0.9062, 0.5, 0.9375, 0.9375, 0.9219, 1.0, 0.9062, 0.9375, 0.9219, 0.0, 0.9375, 0.0625, 0.9062, 0.0625, 0.9375, 0.4375, 0.9375, 0.5, 0.9062, 0.5, 0.9062, 0.4375, 0.9375, 0.875, 0.9375, 0.9375, 0.9062, 0.9375, 0.9062, 0.875, 0.9375, 0.375, 0.9375, 0.4375, 0.9062, 0.4375, 0.9062, 0.375, 0.9375, 0.8125, 0.9375, 0.875, 0.9062, 0.875, 0.9062, 0.8125, 0.9375, 0.3125, 0.9375, 0.375, 0.9062, 0.375, 0.9062, 0.3125, 0.9375, 0.75, 0.9375, 0.8125, 0.9062, 0.8125, 0.9062, 0.75, 0.9375, 0.25, 0.9375, 0.3125, 0.9062, 0.3125, 0.9062, 0.25, 0.9375, 0.6875, 0.9375, 0.75, 0.9062, 0.75, 0.9062, 0.6875, 0.9375, 0.1875, 0.9375, 0.25, 0.9062, 0.25, 0.9062, 0.1875, 0.9375, 0.625, 0.9375, 0.6875, 0.9062, 0.6875, 0.9062, 0.625, 0.9375, 0.125, 0.9375, 0.1875, 0.9062, 0.1875, 0.9062, 0.125, 0.9375, 0.5625, 0.9375, 0.625, 0.9062, 0.625, 0.9062, 0.5625, 0.9062, 0.25, 0.9062, 0.3125, 0.875, 0.3125, 0.875, 0.25, 0.9062, 0.6875, 0.9062, 0.75, 0.875, 0.75, 0.875, 0.6875, 0.9062, 0.1875, 0.9062, 0.25, 0.875, 0.25, 0.875, 0.1875, 0.9062, 0.625, 0.9062, 0.6875, 0.875, 0.6875, 0.875, 0.625, 0.9062, 0.125, 0.9062, 0.1875, 0.875, 0.1875, 0.875, 0.125, 0.9062, 0.5625, 0.9062, 0.625, 0.875, 0.625, 0.875, 0.5625, 0.9062, 0.0625, 0.9062, 0.125, 0.875, 0.125, 0.875, 0.0625, 0.9062, 0.5, 0.9062, 0.5625, 0.875, 0.5625, 0.875, 0.5, 0.9062, 0.9375, 0.8906, 1.0, 0.875, 0.9375, 0.8906, 0.0, 0.9062, 0.0625, 0.875, 0.0625, 0.9062, 0.4375, 0.9062, 0.5, 0.875, 0.5, 0.875, 0.4375, 0.9062, 0.875, 0.9062, 0.9375, 0.875, 0.9375, 0.875, 0.875, 0.9062, 0.375, 0.9062, 0.4375, 0.875, 0.4375, 0.875, 0.375, 0.9062, 0.8125, 0.9062, 0.875, 0.875, 0.875, 0.875, 0.8125, 0.9062, 0.3125, 0.9062, 0.375, 0.875, 0.375, 0.875, 0.3125, 0.9062, 0.75, 0.9062, 0.8125, 0.875, 0.8125, 0.875, 0.75, 0.875, 0.9375, 0.8594, 1.0, 0.8438, 0.9375, 0.8594, 0.0, 0.875, 0.0625, 0.8438, 0.0625, 0.875, 0.4375, 0.875, 0.5, 0.8438, 0.5, 0.8438, 0.4375, 0.875, 0.875, 0.875, 0.9375, 0.8438, 0.9375, 0.8438, 0.875, 0.875, 0.375, 0.875, 0.4375, 0.8438, 0.4375, 0.8438, 0.375, 0.875, 0.8125, 0.875, 0.875, 0.8438, 0.875, 0.8438, 0.8125, 0.875, 0.3125, 0.875, 0.375, 0.8438, 0.375, 0.8438, 0.3125, 0.875, 0.75, 0.875, 0.8125, 0.8438, 0.8125, 0.8438, 0.75, 0.875, 0.25, 0.875, 0.3125, 0.8438, 0.3125, 0.8438, 0.25, 0.875, 0.6875, 0.875, 0.75, 0.8438, 0.75, 0.8438, 0.6875, 0.875, 0.1875, 0.875, 0.25, 0.8438, 0.25, 0.8438, 0.1875, 0.875, 0.625, 0.875, 0.6875, 0.8438, 0.6875, 0.8437, 0.625, 0.875, 0.125, 0.875, 0.1875, 0.8438, 0.1875, 0.8438, 0.125, 0.875, 0.5625, 0.875, 0.625, 0.8437, 0.625, 0.8438, 0.5625, 0.875, 0.0625, 0.875, 0.125, 0.8438, 0.125, 0.8438, 0.0625, 0.875, 0.5, 0.875, 0.5625, 0.8438, 0.5625, 0.8438, 0.5, 0.8438, 0.6875, 0.8438, 0.75, 0.8125, 0.75, 0.8125, 0.6875, 0.8438, 0.1875, 0.8438, 0.25, 0.8125, 0.25, 0.8125, 0.1875, 0.8437, 0.625, 0.8438, 0.6875, 0.8125, 0.6875, 0.8125, 0.625, 0.8438, 0.125, 0.8438, 0.1875, 0.8125, 0.1875, 0.8125, 0.125, 0.8438, 0.5625, 0.8437, 0.625, 0.8125, 0.625, 0.8125, 0.5625, 0.8438, 0.0625, 0.8438, 0.125, 0.8125, 0.125, 0.8125, 0.0625, 0.8438, 0.5, 0.8438, 0.5625, 0.8125, 0.5625, 0.8125, 0.5, 0.8438, 0.9375, 0.8281, 1.0, 0.8125, 0.9375, 0.8281, 0.0, 0.8438, 0.0625, 0.8125, 0.0625, 0.8438, 0.4375, 0.8438, 0.5, 0.8125, 0.5, 0.8125, 0.4375, 0.8438, 0.875, 0.8438, 0.9375, 0.8125, 0.9375, 0.8125, 0.875, 0.8438, 0.375, 0.8438, 0.4375, 0.8125, 0.4375, 0.8125, 0.375, 0.8438, 0.8125, 0.8438, 0.875, 0.8125, 0.875, 0.8125, 0.8125, 0.8438, 0.3125, 0.8438, 0.375, 0.8125, 0.375, 0.8125, 0.3125, 0.8438, 0.75, 0.8438, 0.8125, 0.8125, 0.8125, 0.8125, 0.75, 0.8438, 0.25, 0.8438, 0.3125, 0.8125, 0.3125, 0.8125, 0.25, 0.8125, 0.4375, 0.8125, 0.5, 0.7812, 0.5, 0.7812, 0.4375, 0.8125, 0.875, 0.8125, 0.9375, 0.7812, 0.9375, 0.7812, 0.875, 0.8125, 0.375, 0.8125, 0.4375, 0.7812, 0.4375, 0.7812, 0.375, 0.8125, 0.8125, 0.8125, 0.875, 0.7812, 0.875, 0.7812, 0.8125, 0.8125, 0.3125, 0.8125, 0.375, 0.7812, 0.375, 0.7812, 0.3125, 0.8125, 0.75, 0.8125, 0.8125, 0.7812, 0.8125, 0.7812, 0.75, 0.8125, 0.25, 0.8125, 0.3125, 0.7812, 0.3125, 0.7812, 0.25, 0.8125, 0.6875, 0.8125, 0.75, 0.7812, 0.75, 0.7812, 0.6875, 0.8125, 0.1875, 0.8125, 0.25, 0.7812, 0.25, 0.7812, 0.1875, 0.8125, 0.625, 0.8125, 0.6875, 0.7812, 0.6875, 0.7812, 0.625, 0.8125, 0.125, 0.8125, 0.1875, 0.7812, 0.1875, 0.7812, 0.125, 0.8125, 0.5625, 0.8125, 0.625, 0.7812, 0.625, 0.7812, 0.5625, 0.8125, 0.0625, 0.8125, 0.125, 0.7812, 0.125, 0.7812, 0.0625, 0.8125, 0.5, 0.8125, 0.5625, 0.7812, 0.5625, 0.7812, 0.5, 0.8125, 0.9375, 0.7969, 1.0, 0.7812, 0.9375, 0.7969, 0.0, 0.8125, 0.0625, 0.7812, 0.0625, 0.7812, 0.1875, 0.7812, 0.25, 0.75, 0.25, 0.75, 0.1875, 0.7812, 0.625, 0.7812, 0.6875, 0.75, 0.6875, 0.75, 0.625, 0.7812, 0.125, 0.7812, 0.1875, 0.75, 0.1875, 0.75, 0.125, 0.7812, 0.5625, 0.7812, 0.625, 0.75, 0.625, 0.75, 0.5625, 0.7812, 0.0625, 0.7812, 0.125, 0.75, 0.125, 0.75, 0.0625, 0.7812, 0.5, 0.7812, 0.5625, 0.75, 0.5625, 0.75, 0.5, 0.7812, 0.9375, 0.7656, 1.0, 0.75, 0.9375, 0.7656, 0.0, 0.7812, 0.0625, 0.75, 0.0625, 0.7812, 0.4375, 0.7812, 0.5, 0.75, 0.5, 0.75, 0.4375, 0.7812, 0.875, 0.7812, 0.9375, 0.75, 0.9375, 0.75, 0.875, 0.7812, 0.375, 0.7812, 0.4375, 0.75, 0.4375, 0.75, 0.375, 0.7812, 0.8125, 0.7812, 0.875, 0.75, 0.875, 0.75, 0.8125, 0.7812, 0.3125, 0.7812, 0.375, 0.75, 0.375, 0.75, 0.3125, 0.7812, 0.75, 0.7812, 0.8125, 0.75, 0.8125, 0.75, 0.75, 0.7812, 0.25, 0.7812, 0.3125, 0.75, 0.3125, 0.75, 0.25, 0.7812, 0.6875, 0.7812, 0.75, 0.75, 0.75, 0.75, 0.6875])
me_sphere.materials.append(mat_target_mat)
me_sphere.use_remesh_fix_poles = True
me_sphere.use_remesh_preserve_attributes = False
me_sphere.update()

# ---- objects
ob_mainroom_mesh = bpy.data.objects.new('MainRoom_Mesh', me_mainroom_mesh)
ob_main_floor = bpy.data.objects.new('Main_Floor', me_mainroom_mesh_001)
ob_trap = bpy.data.objects.new('Trap', me_mainroom_mesh_002)
ob_target = bpy.data.objects.new('Target', me_sphere)
ob_point = bpy.data.objects.new('Point', light_targetlight)

# ---- transforms, parenting, visibility, modifiers, constraints
ob_mainroom_mesh.location = (0.0, 0.0, 0.0)
ob_mainroom_mesh.hide_render = True
_vg = ob_mainroom_mesh.vertex_groups.new(name='Group')
_m = ob_mainroom_mesh.modifiers.new('Mirror', 'MIRROR')
_m.use_axis = (False, True, False)
_m = ob_mainroom_mesh.modifiers.new('Auto Smooth', 'NODES')
_m.node_group = ng_auto_smooth
_gi = [s.identifier for s in ng_auto_smooth.interface.items_tree if s.item_type == 'SOCKET' and s.in_out == 'INPUT']
_m[_gi[1]] = 0.5236  # Angle
ob_main_floor.location = (0.0, 0.0, 0.0)
_vg = ob_main_floor.vertex_groups.new(name='Group')
_m = ob_main_floor.modifiers.new('Mirror', 'MIRROR')
_m.use_axis = (False, True, False)
_m = ob_main_floor.modifiers.new('Auto Smooth', 'NODES')
_m.node_group = ng_auto_smooth
_gi = [s.identifier for s in ng_auto_smooth.interface.items_tree if s.item_type == 'SOCKET' and s.in_out == 'INPUT']
_m[_gi[1]] = 0.5236  # Angle
ob_trap.location = (-2.348, 2.606e-07, -0.1777)
_vg = ob_trap.vertex_groups.new(name='Group')
_m = ob_trap.modifiers.new('Mirror', 'MIRROR')
_m.use_axis = (False, True, False)
_m = ob_trap.modifiers.new('Auto Smooth', 'NODES')
_m.node_group = ng_auto_smooth
_gi = [s.identifier for s in ng_auto_smooth.interface.items_tree if s.item_type == 'SOCKET' and s.in_out == 'INPUT']
_m[_gi[1]] = 0.5236  # Angle
ob_target.location = (6.333, 0.0, 0.4136)
ob_point.parent = ob_target
ob_point.matrix_parent_inverse = Matrix(((1.0, -0.0, 0.0, -5.952), (-0.0, 1.0, -0.0, 0.0), (0.0, -0.0, 1.0, -0.4136), (-0.0, 0.0, -0.0, 1.0)))
ob_point.location = (5.952, 0.0, 0.4136)

# ---- collection membership
col_collection.objects.link(ob_mainroom_mesh)
col_collection.objects.link(ob_main_floor)
col_collection.objects.link(ob_trap)
col_collection.objects.link(ob_target)
col_collection.objects.link(ob_point)

# ---- scene / render settings (as saved in the file)
scene.frame_start = 0; scene.frame_end = 100; scene.frame_set(0)
scene.render.engine = 'BLENDER_EEVEE_NEXT'
scene.render.film_transparent = True
scene.cycles.use_denoising = False
scene.cycles.sampling_pattern = 'TABULATED_SOBOL'
scene.cycles.use_light_tree = False
scene.view_settings.view_transform = 'Standard'
bpy.context.view_layer.update()

# ---- added for rendering (the .blend has no active camera): camera
cam_auto = bpy.data.cameras.new('AutoCamera')
cam_auto.lens = 50.0
cam_auto.sensor_width = 36.0
cam_auto.clip_end = 1000.0
ob_auto_camera = bpy.data.objects.new('AutoCamera', cam_auto)
scene.collection.objects.link(ob_auto_camera)
ob_auto_camera.location = (21.0696, -25.8977, 17.5222)
ob_auto_camera.rotation_euler = (1.09748, -7.21219e-08, 0.694738)
scene.camera = ob_auto_camera
bpy.context.view_layer.update()
